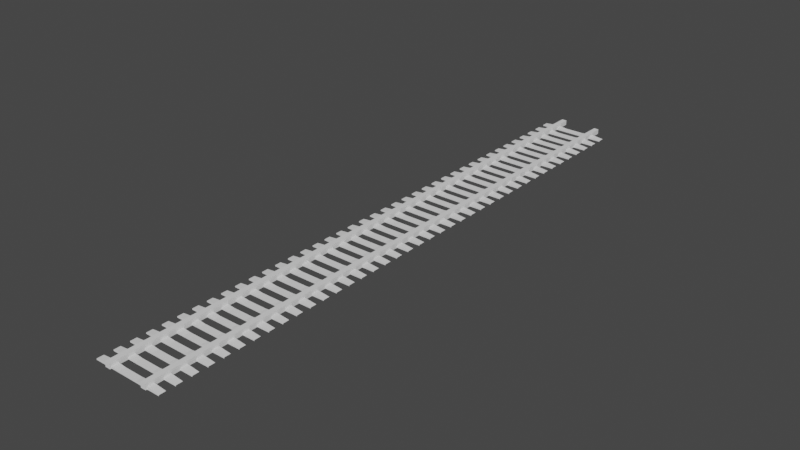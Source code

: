 # Source: Reil.blend  (saved by Blender 2.80.75; exported with 4.5.12 LTS)
import bpy
from mathutils import Matrix  # noqa: F401  (used for matrix-valued properties, if any)

bpy.ops.wm.read_factory_settings(use_empty=True)
scene = bpy.context.scene
scene.name = 'Scene'

# ---- world
world_world = bpy.data.worlds.new('World'); scene.world = world_world
world_world.use_nodes = True; world_world.node_tree.nodes.clear()
_N = world_world.node_tree.nodes; _L = world_world.node_tree.links
n0 = _N.new('ShaderNodeOutputWorld'); n0.name = 'World Output'; n0.location = (300, 300)
n1 = _N.new('ShaderNodeBackground'); n1.name = 'Background'; n1.location = (10, 300)
n1.inputs[0].default_value = (0.05088, 0.05088, 0.05088, 1.0)
_L.new(n1.outputs[0], n0.inputs[0])
n0.is_active_output = True
world_world.color = (0.05088, 0.05088, 0.05088)
world_world.use_sun_shadow = False
world_world.sun_shadow_jitter_overblur = 0.0

# ---- meshes
me_cube_001 = bpy.data.meshes.new('Cube.001')
me_cube_001.from_pydata([(6.825, -9.3, -0.517), (6.825, -9.3, 1.483), (6.825, 228.7, -0.517), (6.825, 228.7, 1.483), (8.825, -9.3, -0.517), (8.825, -9.3, 1.483), (8.825, 228.7, -0.517), (8.825, 228.7, 1.483)], [], [(0, 1, 3, 2), (2, 3, 7, 6), (6, 7, 5, 4), (4, 5, 1, 0), (2, 6, 4, 0), (7, 3, 1, 5)])
_uv = me_cube_001.uv_layers.new(name='UVMap')
_uv.uv.foreach_set('vector', [0.375, 0.0, 0.625, 0.0, 0.625, 0.25, 0.375, 0.25, 0.375, 0.25, 0.625, 0.25, 0.625, 0.5, 0.375, 0.5, 0.375, 0.5, 0.625, 0.5, 0.625, 0.75, 0.375, 0.75, 0.375, 0.75, 0.625, 0.75, 0.625, 1.0, 0.375, 1.0, 0.125, 0.5, 0.375, 0.5, 0.375, 0.75, 0.125, 0.75, 0.625, 0.5, 0.875, 0.5, 0.875, 0.75, 0.625, 0.75])
me_cube_001.use_remesh_preserve_volume = False
me_cube_001.use_remesh_preserve_attributes = False
me_cube_001.use_mirror_vertex_groups = False
me_cube_001.update()
me_cube_003 = bpy.data.meshes.new('Cube.003')
me_cube_003.from_pydata([(3.484, -0.02162, -0.7418), (3.492, -0.01838, -0.6384), (1.729, 1.478, -0.5274), (3.492, 0.6191, -0.6384), (1.729, 1.478, -0.7418), (0.9525, 0.6159, -0.6125), (0.9486, -0.02162, -0.7418), (0.9525, -0.02162, -0.6125), (1.729, 0.6159, -0.5274), (1.729, -0.02162, -0.7418), (1.729, 2.116, -0.5274), (1.729, -0.02162, -0.5274), (2.261, 0.6191, -0.5061), (2.254, -0.02162, -0.7418), (0.9525, 1.478, -0.6125), (2.261, -0.01838, -0.5061), (0.9486, 1.478, -0.7418), (-3.484, -0.02162, -0.7418), (-3.492, -0.01838, -0.6384), (0.9525, 2.116, -0.6125), (-3.492, 0.6191, -0.6384), (3.492, 2.119, -0.6384), (-0.9525, 0.6159, -0.6125), (-0.9486, -0.02162, -0.7418), (-0.9525, -0.02162, -0.6125), (-1.729, 0.6159, -0.5274), (-1.729, -0.02162, -0.7418), (3.492, 1.482, -0.6384), (-1.729, -0.02162, -0.5274), (-2.261, 0.6191, -0.5061), (-2.254, -0.02162, -0.7418), (3.484, 1.478, -0.7418), (-2.261, -0.01838, -0.5061), (2.261, 2.119, -0.5061), (2.254, 1.478, -0.7418), (2.261, 1.482, -0.5061), (-3.484, 1.478, -0.7418), (-3.492, 1.482, -0.6384), (-3.492, 2.119, -0.6384), (-0.9525, 2.116, -0.6125), (-0.9486, 1.478, -0.7418), (-0.9525, 1.478, -0.6125), (-1.729, 2.116, -0.5274), (-1.729, 1.478, -0.7418), (-1.729, 1.478, -0.5274), (-2.261, 2.119, -0.5061), (-2.254, 1.478, -0.7418), (-2.261, 1.482, -0.5061), (3.484, -3.022, -0.7418), (3.492, -3.018, -0.6384), (1.729, -1.522, -0.5274), (3.492, -2.381, -0.6384), (1.729, -1.522, -0.7418), (0.9525, -2.384, -0.6125), (0.9486, -3.022, -0.7418), (0.9525, -3.022, -0.6125), (1.729, -2.384, -0.5274), (1.729, -3.022, -0.7418), (1.729, -0.8841, -0.5274), (1.729, -3.022, -0.5274), (2.261, -2.381, -0.5061), (2.254, -3.022, -0.7418), (0.9525, -1.522, -0.6125), (2.261, -3.018, -0.5061), (0.9486, -1.522, -0.7418), (-3.484, -3.022, -0.7418), (-3.492, -3.018, -0.6384), (0.9525, -0.8841, -0.6125), (-3.492, -2.381, -0.6384), (3.492, -0.8809, -0.6384), (-0.9525, -2.384, -0.6125), (-0.9486, -3.022, -0.7418), (-0.9525, -3.022, -0.6125), (-1.729, -2.384, -0.5274), (-1.729, -3.022, -0.7418), (3.492, -1.518, -0.6384), (-1.729, -3.022, -0.5274), (-2.261, -2.381, -0.5061), (-2.254, -3.022, -0.7418), (3.484, -1.522, -0.7418), (-2.261, -3.018, -0.5061), (2.261, -0.8809, -0.5061), (2.254, -1.522, -0.7418), (2.261, -1.518, -0.5061), (-3.484, -1.522, -0.7418), (-3.492, -1.518, -0.6384), (-3.492, -0.8809, -0.6384), (-0.9525, -0.8841, -0.6125), (-0.9486, -1.522, -0.7418), (-0.9525, -1.522, -0.6125), (-1.729, -0.8841, -0.5274), (-1.729, -1.522, -0.7418), (-1.729, -1.522, -0.5274), (-2.261, -0.8809, -0.5061), (-2.254, -1.522, -0.7418), (-2.261, -1.518, -0.5061), (3.484, 2.978, -0.7418), (3.492, 2.982, -0.6384), (1.729, 4.478, -0.5274), (3.492, 3.619, -0.6384), (1.729, 4.478, -0.7418), (0.9525, 3.616, -0.6125), (0.9486, 2.978, -0.7418), (0.9525, 2.978, -0.6125), (1.729, 3.616, -0.5274), (1.729, 2.978, -0.7418), (1.729, 5.116, -0.5274), (1.729, 2.978, -0.5274), (2.261, 3.619, -0.5061), (2.254, 2.978, -0.7418), (0.9525, 4.478, -0.6125), (2.261, 2.982, -0.5061), (0.9486, 4.478, -0.7418), (-3.484, 2.978, -0.7418), (-3.492, 2.982, -0.6384), (0.9525, 5.116, -0.6125), (-3.492, 3.619, -0.6384), (3.492, 5.119, -0.6384), (-0.9525, 3.616, -0.6125), (-0.9486, 2.978, -0.7418), (-0.9525, 2.978, -0.6125), (-1.729, 3.616, -0.5274), (-1.729, 2.978, -0.7418), (3.492, 4.482, -0.6384), (-1.729, 2.978, -0.5274), (-2.261, 3.619, -0.5061), (-2.254, 2.978, -0.7418), (3.484, 4.478, -0.7418), (-2.261, 2.982, -0.5061), (2.261, 5.119, -0.5061), (2.254, 4.478, -0.7418), (2.261, 4.482, -0.5061), (-3.484, 4.478, -0.7418), (-3.492, 4.482, -0.6384), (-3.492, 5.119, -0.6384), (-0.9525, 5.116, -0.6125), (-0.9486, 4.478, -0.7418), (-0.9525, 4.478, -0.6125), (-1.729, 5.116, -0.5274), (-1.729, 4.478, -0.7418), (-1.729, 4.478, -0.5274), (-2.261, 5.119, -0.5061), (-2.254, 4.478, -0.7418), (-2.261, 4.482, -0.5061), (3.484, 5.978, -0.7418), (3.492, 5.982, -0.6384), (1.729, 7.478, -0.5274), (3.492, 6.619, -0.6384), (1.729, 7.478, -0.7418), (0.9525, 6.616, -0.6125), (0.9486, 5.978, -0.7418), (0.9525, 5.978, -0.6125), (1.729, 6.616, -0.5274), (1.729, 5.978, -0.7418), (1.729, 8.116, -0.5274), (1.729, 5.978, -0.5274), (2.261, 6.619, -0.5061), (2.254, 5.978, -0.7418), (0.9525, 7.478, -0.6125), (2.261, 5.982, -0.5061), (0.9486, 7.478, -0.7418), (-3.484, 5.978, -0.7418), (-3.492, 5.982, -0.6384), (0.9525, 8.116, -0.6125), (-3.492, 6.619, -0.6384), (3.492, 8.119, -0.6384), (-0.9525, 6.616, -0.6125), (-0.9486, 5.978, -0.7418), (-0.9525, 5.978, -0.6125), (-1.729, 6.616, -0.5274), (-1.729, 5.978, -0.7418), (3.492, 7.482, -0.6384), (-1.729, 5.978, -0.5274), (-2.261, 6.619, -0.5061), (-2.254, 5.978, -0.7418), (3.484, 7.478, -0.7418), (-2.261, 5.982, -0.5061), (2.261, 8.119, -0.5061), (2.254, 7.478, -0.7418), (2.261, 7.482, -0.5061), (-3.484, 7.478, -0.7418), (-3.492, 7.482, -0.6384), (-3.492, 8.119, -0.6384), (-0.9525, 8.116, -0.6125), (-0.9486, 7.478, -0.7418), (-0.9525, 7.478, -0.6125), (-1.729, 8.116, -0.5274), (-1.729, 7.478, -0.7418), (-1.729, 7.478, -0.5274), (-2.261, 8.119, -0.5061), (-2.254, 7.478, -0.7418), (-2.261, 7.482, -0.5061), (3.484, 8.978, -0.7418), (3.492, 8.982, -0.6384), (1.729, 10.48, -0.5274), (3.492, 9.619, -0.6384), (1.729, 10.48, -0.7418), (0.9525, 9.616, -0.6125), (0.9486, 8.978, -0.7418), (0.9525, 8.978, -0.6125), (1.729, 9.616, -0.5274), (1.729, 8.978, -0.7418), (1.729, 11.12, -0.5274), (1.729, 8.978, -0.5274), (2.261, 9.619, -0.5061), (2.254, 8.978, -0.7418), (0.9525, 10.48, -0.6125), (2.261, 8.982, -0.5061), (0.9486, 10.48, -0.7418), (-3.484, 8.978, -0.7418), (-3.492, 8.982, -0.6384), (0.9525, 11.12, -0.6125), (-3.492, 9.619, -0.6384), (3.492, 11.12, -0.6384), (-0.9525, 9.616, -0.6125), (-0.9486, 8.978, -0.7418), (-0.9525, 8.978, -0.6125), (-1.729, 9.616, -0.5274), (-1.729, 8.978, -0.7418), (3.492, 10.48, -0.6384), (-1.729, 8.978, -0.5274), (-2.261, 9.619, -0.5061), (-2.254, 8.978, -0.7418), (3.484, 10.48, -0.7418), (-2.261, 8.982, -0.5061), (2.261, 11.12, -0.5061), (2.254, 10.48, -0.7418), (2.261, 10.48, -0.5061), (-3.484, 10.48, -0.7418), (-3.492, 10.48, -0.6384), (-3.492, 11.12, -0.6384), (-0.9525, 11.12, -0.6125), (-0.9486, 10.48, -0.7418), (-0.9525, 10.48, -0.6125), (-1.729, 11.12, -0.5274), (-1.729, 10.48, -0.7418), (-1.729, 10.48, -0.5274), (-2.261, 11.12, -0.5061), (-2.254, 10.48, -0.7418), (-2.261, 10.48, -0.5061), (3.484, 11.98, -0.7418), (3.492, 11.98, -0.6384), (1.729, 13.48, -0.5274), (3.492, 12.62, -0.6384), (1.729, 13.48, -0.7418), (0.9525, 12.62, -0.6125), (0.9486, 11.98, -0.7418), (0.9525, 11.98, -0.6125), (1.729, 12.62, -0.5274), (1.729, 11.98, -0.7418), (1.729, 14.12, -0.5274), (1.729, 11.98, -0.5274), (2.261, 12.62, -0.5061), (2.254, 11.98, -0.7418), (0.9525, 13.48, -0.6125), (2.261, 11.98, -0.5061), (0.9486, 13.48, -0.7418), (-3.484, 11.98, -0.7418), (-3.492, 11.98, -0.6384), (0.9525, 14.12, -0.6125), (-3.492, 12.62, -0.6384), (3.492, 14.12, -0.6384), (-0.9525, 12.62, -0.6125), (-0.9486, 11.98, -0.7418), (-0.9525, 11.98, -0.6125), (-1.729, 12.62, -0.5274), (-1.729, 11.98, -0.7418), (3.492, 13.48, -0.6384), (-1.729, 11.98, -0.5274), (-2.261, 12.62, -0.5061), (-2.254, 11.98, -0.7418), (3.484, 13.48, -0.7418), (-2.261, 11.98, -0.5061), (2.261, 14.12, -0.5061), (2.254, 13.48, -0.7418), (2.261, 13.48, -0.5061), (-3.484, 13.48, -0.7418), (-3.492, 13.48, -0.6384), (-3.492, 14.12, -0.6384), (-0.9525, 14.12, -0.6125), (-0.9486, 13.48, -0.7418), (-0.9525, 13.48, -0.6125), (-1.729, 14.12, -0.5274), (-1.729, 13.48, -0.7418), (-1.729, 13.48, -0.5274), (-2.261, 14.12, -0.5061), (-2.254, 13.48, -0.7418), (-2.261, 13.48, -0.5061), (3.484, 14.98, -0.7418), (3.492, 14.98, -0.6384), (1.729, 16.48, -0.5274), (3.492, 15.62, -0.6384), (1.729, 16.48, -0.7418), (0.9525, 15.62, -0.6125), (0.9486, 14.98, -0.7418), (0.9525, 14.98, -0.6125), (1.729, 15.62, -0.5274), (1.729, 14.98, -0.7418), (1.729, 17.12, -0.5274), (1.729, 14.98, -0.5274), (2.261, 15.62, -0.5061), (2.254, 14.98, -0.7418), (0.9525, 16.48, -0.6125), (2.261, 14.98, -0.5061), (0.9486, 16.48, -0.7418), (-3.484, 14.98, -0.7418), (-3.492, 14.98, -0.6384), (0.9525, 17.12, -0.6125), (-3.492, 15.62, -0.6384), (3.492, 17.12, -0.6384), (-0.9525, 15.62, -0.6125), (-0.9486, 14.98, -0.7418), (-0.9525, 14.98, -0.6125), (-1.729, 15.62, -0.5274), (-1.729, 14.98, -0.7418), (3.492, 16.48, -0.6384), (-1.729, 14.98, -0.5274), (-2.261, 15.62, -0.5061), (-2.254, 14.98, -0.7418), (3.484, 16.48, -0.7418), (-2.261, 14.98, -0.5061), (2.261, 17.12, -0.5061), (2.254, 16.48, -0.7418), (2.261, 16.48, -0.5061), (-3.484, 16.48, -0.7418), (-3.492, 16.48, -0.6384), (-3.492, 17.12, -0.6384), (-0.9525, 17.12, -0.6125), (-0.9486, 16.48, -0.7418), (-0.9525, 16.48, -0.6125), (-1.729, 17.12, -0.5274), (-1.729, 16.48, -0.7418), (-1.729, 16.48, -0.5274), (-2.261, 17.12, -0.5061), (-2.254, 16.48, -0.7418), (-2.261, 16.48, -0.5061), (3.484, 17.98, -0.7418), (3.492, 17.98, -0.6384), (1.729, 19.48, -0.5274), (3.492, 18.62, -0.6384), (1.729, 19.48, -0.7418), (0.9525, 18.62, -0.6125), (0.9486, 17.98, -0.7418), (0.9525, 17.98, -0.6125), (1.729, 18.62, -0.5274), (1.729, 17.98, -0.7418), (1.729, 20.12, -0.5274), (1.729, 17.98, -0.5274), (2.261, 18.62, -0.5061), (2.254, 17.98, -0.7418), (0.9525, 19.48, -0.6125), (2.261, 17.98, -0.5061), (0.9486, 19.48, -0.7418), (-3.484, 17.98, -0.7418), (-3.492, 17.98, -0.6384), (0.9525, 20.12, -0.6125), (-3.492, 18.62, -0.6384), (3.492, 20.12, -0.6384), (-0.9525, 18.62, -0.6125), (-0.9486, 17.98, -0.7418), (-0.9525, 17.98, -0.6125), (-1.729, 18.62, -0.5274), (-1.729, 17.98, -0.7418), (3.492, 19.48, -0.6384), (-1.729, 17.98, -0.5274), (-2.261, 18.62, -0.5061), (-2.254, 17.98, -0.7418), (3.484, 19.48, -0.7418), (-2.261, 17.98, -0.5061), (2.261, 20.12, -0.5061), (2.254, 19.48, -0.7418), (2.261, 19.48, -0.5061), (-3.484, 19.48, -0.7418), (-3.492, 19.48, -0.6384), (-3.492, 20.12, -0.6384), (-0.9525, 20.12, -0.6125), (-0.9486, 19.48, -0.7418), (-0.9525, 19.48, -0.6125), (-1.729, 20.12, -0.5274), (-1.729, 19.48, -0.7418), (-1.729, 19.48, -0.5274), (-2.261, 20.12, -0.5061), (-2.254, 19.48, -0.7418), (-2.261, 19.48, -0.5061), (3.484, 20.98, -0.7418), (3.492, 20.98, -0.6384), (1.729, 22.48, -0.5274), (3.492, 21.62, -0.6384), (1.729, 22.48, -0.7418), (0.9525, 21.62, -0.6125), (0.9486, 20.98, -0.7418), (0.9525, 20.98, -0.6125), (1.729, 21.62, -0.5274), (1.729, 20.98, -0.7418), (1.729, 23.12, -0.5274), (1.729, 20.98, -0.5274), (2.261, 21.62, -0.5061), (2.254, 20.98, -0.7418), (0.9525, 22.48, -0.6125), (2.261, 20.98, -0.5061), (0.9486, 22.48, -0.7418), (-3.484, 20.98, -0.7418), (-3.492, 20.98, -0.6384), (0.9525, 23.12, -0.6125), (-3.492, 21.62, -0.6384), (3.492, 23.12, -0.6384), (-0.9525, 21.62, -0.6125), (-0.9486, 20.98, -0.7418), (-0.9525, 20.98, -0.6125), (-1.729, 21.62, -0.5274), (-1.729, 20.98, -0.7418), (3.492, 22.48, -0.6384), (-1.729, 20.98, -0.5274), (-2.261, 21.62, -0.5061), (-2.254, 20.98, -0.7418), (3.484, 22.48, -0.7418), (-2.261, 20.98, -0.5061), (2.261, 23.12, -0.5061), (2.254, 22.48, -0.7418), (2.261, 22.48, -0.5061), (-3.484, 22.48, -0.7418), (-3.492, 22.48, -0.6384), (-3.492, 23.12, -0.6384), (-0.9525, 23.12, -0.6125), (-0.9486, 22.48, -0.7418), (-0.9525, 22.48, -0.6125), (-1.729, 23.12, -0.5274), (-1.729, 22.48, -0.7418), (-1.729, 22.48, -0.5274), (-2.261, 23.12, -0.5061), (-2.254, 22.48, -0.7418), (-2.261, 22.48, -0.5061), (3.484, 23.98, -0.7418), (3.492, 23.98, -0.6384), (1.729, 25.48, -0.5274), (3.492, 24.62, -0.6384), (1.729, 25.48, -0.7418), (0.9525, 24.62, -0.6125), (0.9486, 23.98, -0.7418), (0.9525, 23.98, -0.6125), (1.729, 24.62, -0.5274), (1.729, 23.98, -0.7418), (1.729, 26.12, -0.5274), (1.729, 23.98, -0.5274), (2.261, 24.62, -0.5061), (2.254, 23.98, -0.7418), (0.9525, 25.48, -0.6125), (2.261, 23.98, -0.5061), (0.9486, 25.48, -0.7418), (-3.484, 23.98, -0.7418), (-3.492, 23.98, -0.6384), (0.9525, 26.12, -0.6125), (-3.492, 24.62, -0.6384), (3.492, 26.12, -0.6384), (-0.9525, 24.62, -0.6125), (-0.9486, 23.98, -0.7418), (-0.9525, 23.98, -0.6125), (-1.729, 24.62, -0.5274), (-1.729, 23.98, -0.7418), (3.492, 25.48, -0.6384), (-1.729, 23.98, -0.5274), (-2.261, 24.62, -0.5061), (-2.254, 23.98, -0.7418), (3.484, 25.48, -0.7418), (-2.261, 23.98, -0.5061), (2.261, 26.12, -0.5061), (2.254, 25.48, -0.7418), (2.261, 25.48, -0.5061), (-3.484, 25.48, -0.7418), (-3.492, 25.48, -0.6384), (-3.492, 26.12, -0.6384), (-0.9525, 26.12, -0.6125), (-0.9486, 25.48, -0.7418), (-0.9525, 25.48, -0.6125), (-1.729, 26.12, -0.5274), (-1.729, 25.48, -0.7418), (-1.729, 25.48, -0.5274), (-2.261, 26.12, -0.5061), (-2.254, 25.48, -0.7418), (-2.261, 25.48, -0.5061), (3.484, 26.98, -0.7418), (3.492, 26.98, -0.6384), (1.729, 28.48, -0.5274), (3.492, 27.62, -0.6384), (1.729, 28.48, -0.7418), (0.9525, 27.62, -0.6125), (0.9486, 26.98, -0.7418), (0.9525, 26.98, -0.6125), (1.729, 27.62, -0.5274), (1.729, 26.98, -0.7418), (1.729, 29.12, -0.5274), (1.729, 26.98, -0.5274), (2.261, 27.62, -0.5061), (2.254, 26.98, -0.7418), (0.9525, 28.48, -0.6125), (2.261, 26.98, -0.5061), (0.9486, 28.48, -0.7418), (-3.484, 26.98, -0.7418), (-3.492, 26.98, -0.6384), (0.9525, 29.12, -0.6125), (-3.492, 27.62, -0.6384), (3.492, 29.12, -0.6384), (-0.9525, 27.62, -0.6125), (-0.9486, 26.98, -0.7418), (-0.9525, 26.98, -0.6125), (-1.729, 27.62, -0.5274), (-1.729, 26.98, -0.7418), (3.492, 28.48, -0.6384), (-1.729, 26.98, -0.5274), (-2.261, 27.62, -0.5061), (-2.254, 26.98, -0.7418), (3.484, 28.48, -0.7418), (-2.261, 26.98, -0.5061), (2.261, 29.12, -0.5061), (2.254, 28.48, -0.7418), (2.261, 28.48, -0.5061), (-3.484, 28.48, -0.7418), (-3.492, 28.48, -0.6384), (-3.492, 29.12, -0.6384), (-0.9525, 29.12, -0.6125), (-0.9486, 28.48, -0.7418), (-0.9525, 28.48, -0.6125), (-1.729, 29.12, -0.5274), (-1.729, 28.48, -0.7418), (-1.729, 28.48, -0.5274), (-2.261, 29.12, -0.5061), (-2.254, 28.48, -0.7418), (-2.261, 28.48, -0.5061), (3.484, 29.98, -0.7418), (3.492, 29.98, -0.6384), (1.729, 31.48, -0.5274), (3.492, 30.62, -0.6384), (1.729, 31.48, -0.7418), (0.9525, 30.62, -0.6125), (0.9486, 29.98, -0.7418), (0.9525, 29.98, -0.6125), (1.729, 30.62, -0.5274), (1.729, 29.98, -0.7418), (1.729, 32.12, -0.5274), (1.729, 29.98, -0.5274), (2.261, 30.62, -0.5061), (2.254, 29.98, -0.7418), (0.9525, 31.48, -0.6125), (2.261, 29.98, -0.5061), (0.9486, 31.48, -0.7418), (-3.484, 29.98, -0.7418), (-3.492, 29.98, -0.6384), (0.9525, 32.12, -0.6125), (-3.492, 30.62, -0.6384), (3.492, 32.12, -0.6384), (-0.9525, 30.62, -0.6125), (-0.9486, 29.98, -0.7418), (-0.9525, 29.98, -0.6125), (-1.729, 30.62, -0.5274), (-1.729, 29.98, -0.7418), (3.492, 31.48, -0.6384), (-1.729, 29.98, -0.5274), (-2.261, 30.62, -0.5061), (-2.254, 29.98, -0.7418), (3.484, 31.48, -0.7418), (-2.261, 29.98, -0.5061), (2.261, 32.12, -0.5061), (2.254, 31.48, -0.7418), (2.261, 31.48, -0.5061), (-3.484, 31.48, -0.7418), (-3.492, 31.48, -0.6384), (-3.492, 32.12, -0.6384), (-0.9525, 32.12, -0.6125), (-0.9486, 31.48, -0.7418), (-0.9525, 31.48, -0.6125), (-1.729, 32.12, -0.5274), (-1.729, 31.48, -0.7418), (-1.729, 31.48, -0.5274), (-2.261, 32.12, -0.5061), (-2.254, 31.48, -0.7418), (-2.261, 31.48, -0.5061), (3.484, 32.98, -0.7418), (3.492, 32.98, -0.6384), (1.729, 34.48, -0.5274), (3.492, 33.62, -0.6384), (1.729, 34.48, -0.7418), (0.9525, 33.62, -0.6125), (0.9486, 32.98, -0.7418), (0.9525, 32.98, -0.6125), (1.729, 33.62, -0.5274), (1.729, 32.98, -0.7418), (1.729, 35.12, -0.5274), (1.729, 32.98, -0.5274), (2.261, 33.62, -0.5061), (2.254, 32.98, -0.7418), (0.9525, 34.48, -0.6125), (2.261, 32.98, -0.5061), (0.9486, 34.48, -0.7418), (-3.484, 32.98, -0.7418), (-3.492, 32.98, -0.6384), (0.9525, 35.12, -0.6125), (-3.492, 33.62, -0.6384), (3.492, 35.12, -0.6384), (-0.9525, 33.62, -0.6125), (-0.9486, 32.98, -0.7418), (-0.9525, 32.98, -0.6125), (-1.729, 33.62, -0.5274), (-1.729, 32.98, -0.7418), (3.492, 34.48, -0.6384), (-1.729, 32.98, -0.5274), (-2.261, 33.62, -0.5061), (-2.254, 32.98, -0.7418), (3.484, 34.48, -0.7418), (-2.261, 32.98, -0.5061), (2.261, 35.12, -0.5061), (2.254, 34.48, -0.7418), (2.261, 34.48, -0.5061), (-3.484, 34.48, -0.7418), (-3.492, 34.48, -0.6384), (-3.492, 35.12, -0.6384), (-0.9525, 35.12, -0.6125), (-0.9486, 34.48, -0.7418), (-0.9525, 34.48, -0.6125), (-1.729, 35.12, -0.5274), (-1.729, 34.48, -0.7418), (-1.729, 34.48, -0.5274), (-2.261, 35.12, -0.5061), (-2.254, 34.48, -0.7418), (-2.261, 34.48, -0.5061), (3.484, 35.98, -0.7418), (3.492, 35.98, -0.6384), (1.729, 37.48, -0.5274), (3.492, 36.62, -0.6384), (1.729, 37.48, -0.7418), (0.9525, 36.62, -0.6125), (0.9486, 35.98, -0.7418), (0.9525, 35.98, -0.6125), (1.729, 36.62, -0.5274), (1.729, 35.98, -0.7418), (1.729, 38.12, -0.5274), (1.729, 35.98, -0.5274), (2.261, 36.62, -0.5061), (2.254, 35.98, -0.7418), (0.9525, 37.48, -0.6125), (2.261, 35.98, -0.5061), (0.9486, 37.48, -0.7418), (-3.484, 35.98, -0.7418), (-3.492, 35.98, -0.6384), (0.9525, 38.12, -0.6125), (-3.492, 36.62, -0.6384), (3.492, 38.12, -0.6384), (-0.9525, 36.62, -0.6125), (-0.9486, 35.98, -0.7418), (-0.9525, 35.98, -0.6125), (-1.729, 36.62, -0.5274), (-1.729, 35.98, -0.7418), (3.492, 37.48, -0.6384), (-1.729, 35.98, -0.5274), (-2.261, 36.62, -0.5061), (-2.254, 35.98, -0.7418), (3.484, 37.48, -0.7418), (-2.261, 35.98, -0.5061), (2.261, 38.12, -0.5061), (2.254, 37.48, -0.7418), (2.261, 37.48, -0.5061), (-3.484, 37.48, -0.7418), (-3.492, 37.48, -0.6384), (-3.492, 38.12, -0.6384), (-0.9525, 38.12, -0.6125), (-0.9486, 37.48, -0.7418), (-0.9525, 37.48, -0.6125), (-1.729, 38.12, -0.5274), (-1.729, 37.48, -0.7418), (-1.729, 37.48, -0.5274), (-2.261, 38.12, -0.5061), (-2.254, 37.48, -0.7418), (-2.261, 37.48, -0.5061), (3.484, 38.98, -0.7418), (3.492, 38.98, -0.6384), (1.729, 40.48, -0.5274), (3.492, 39.62, -0.6384), (1.729, 40.48, -0.7418), (0.9525, 39.62, -0.6125), (0.9486, 38.98, -0.7418), (0.9525, 38.98, -0.6125), (1.729, 39.62, -0.5274), (1.729, 38.98, -0.7418), (1.729, 41.12, -0.5274), (1.729, 38.98, -0.5274), (2.261, 39.62, -0.5061), (2.254, 38.98, -0.7418), (0.9525, 40.48, -0.6125), (2.261, 38.98, -0.5061), (0.9486, 40.48, -0.7418), (-3.484, 38.98, -0.7418), (-3.492, 38.98, -0.6384), (0.9525, 41.12, -0.6125), (-3.492, 39.62, -0.6384), (3.492, 41.12, -0.6384), (-0.9525, 39.62, -0.6125), (-0.9486, 38.98, -0.7418), (-0.9525, 38.98, -0.6125), (-1.729, 39.62, -0.5274), (-1.729, 38.98, -0.7418), (3.492, 40.48, -0.6384), (-1.729, 38.98, -0.5274), (-2.261, 39.62, -0.5061), (-2.254, 38.98, -0.7418), (3.484, 40.48, -0.7418), (-2.261, 38.98, -0.5061), (2.261, 41.12, -0.5061), (2.254, 40.48, -0.7418), (2.261, 40.48, -0.5061), (-3.484, 40.48, -0.7418), (-3.492, 40.48, -0.6384), (-3.492, 41.12, -0.6384), (-0.9525, 41.12, -0.6125), (-0.9486, 40.48, -0.7418), (-0.9525, 40.48, -0.6125), (-1.729, 41.12, -0.5274), (-1.729, 40.48, -0.7418), (-1.729, 40.48, -0.5274), (-2.261, 41.12, -0.5061), (-2.254, 40.48, -0.7418), (-2.261, 40.48, -0.5061), (3.484, 41.98, -0.7418), (3.492, 41.98, -0.6384), (1.729, 43.48, -0.5274), (3.492, 42.62, -0.6384), (1.729, 43.48, -0.7418), (0.9525, 42.62, -0.6125), (0.9486, 41.98, -0.7418), (0.9525, 41.98, -0.6125), (1.729, 42.62, -0.5274), (1.729, 41.98, -0.7418), (1.729, 44.12, -0.5274), (1.729, 41.98, -0.5274), (2.261, 42.62, -0.5061), (2.254, 41.98, -0.7418), (0.9525, 43.48, -0.6125), (2.261, 41.98, -0.5061), (0.9486, 43.48, -0.7418), (-3.484, 41.98, -0.7418), (-3.492, 41.98, -0.6384), (0.9525, 44.12, -0.6125), (-3.492, 42.62, -0.6384), (3.492, 44.12, -0.6384), (-0.9525, 42.62, -0.6125), (-0.9486, 41.98, -0.7418), (-0.9525, 41.98, -0.6125), (-1.729, 42.62, -0.5274), (-1.729, 41.98, -0.7418), (3.492, 43.48, -0.6384), (-1.729, 41.98, -0.5274), (-2.261, 42.62, -0.5061), (-2.254, 41.98, -0.7418), (3.484, 43.48, -0.7418), (-2.261, 41.98, -0.5061), (2.261, 44.12, -0.5061), (2.254, 43.48, -0.7418), (2.261, 43.48, -0.5061), (-3.484, 43.48, -0.7418), (-3.492, 43.48, -0.6384), (-3.492, 44.12, -0.6384), (-0.9525, 44.12, -0.6125), (-0.9486, 43.48, -0.7418), (-0.9525, 43.48, -0.6125), (-1.729, 44.12, -0.5274), (-1.729, 43.48, -0.7418), (-1.729, 43.48, -0.5274), (-2.261, 44.12, -0.5061), (-2.254, 43.48, -0.7418), (-2.261, 43.48, -0.5061), (3.484, 44.98, -0.7418), (3.492, 44.98, -0.6384), (1.729, 46.48, -0.5274), (3.492, 45.62, -0.6384), (1.729, 46.48, -0.7418), (0.9525, 45.62, -0.6125), (0.9486, 44.98, -0.7418), (0.9525, 44.98, -0.6125), (1.729, 45.62, -0.5274), (1.729, 44.98, -0.7418), (1.729, 47.12, -0.5274), (1.729, 44.98, -0.5274), (2.261, 45.62, -0.5061), (2.254, 44.98, -0.7418), (0.9525, 46.48, -0.6125), (2.261, 44.98, -0.5061), (0.9486, 46.48, -0.7418), (-3.484, 44.98, -0.7418), (-3.492, 44.98, -0.6384), (0.9525, 47.12, -0.6125), (-3.492, 45.62, -0.6384), (3.492, 47.12, -0.6384), (-0.9525, 45.62, -0.6125), (-0.9486, 44.98, -0.7418), (-0.9525, 44.98, -0.6125), (-1.729, 45.62, -0.5274), (-1.729, 44.98, -0.7418), (3.492, 46.48, -0.6384), (-1.729, 44.98, -0.5274), (-2.261, 45.62, -0.5061), (-2.254, 44.98, -0.7418), (3.484, 46.48, -0.7418), (-2.261, 44.98, -0.5061), (2.261, 47.12, -0.5061), (2.254, 46.48, -0.7418), (2.261, 46.48, -0.5061), (-3.484, 46.48, -0.7418), (-3.492, 46.48, -0.6384), (-3.492, 47.12, -0.6384), (-0.9525, 47.12, -0.6125), (-0.9486, 46.48, -0.7418), (-0.9525, 46.48, -0.6125), (-1.729, 47.12, -0.5274), (-1.729, 46.48, -0.7418), (-1.729, 46.48, -0.5274), (-2.261, 47.12, -0.5061), (-2.254, 46.48, -0.7418), (-2.261, 46.48, -0.5061), (3.484, 47.98, -0.7418), (3.492, 47.98, -0.6384), (1.729, 49.48, -0.5274), (3.492, 48.62, -0.6384), (1.729, 49.48, -0.7418), (0.9525, 48.62, -0.6125), (0.9486, 47.98, -0.7418), (0.9525, 47.98, -0.6125), (1.729, 48.62, -0.5274), (1.729, 47.98, -0.7418), (1.729, 50.12, -0.5274), (1.729, 47.98, -0.5274), (2.261, 48.62, -0.5061), (2.254, 47.98, -0.7418), (0.9525, 49.48, -0.6125), (2.261, 47.98, -0.5061), (0.9486, 49.48, -0.7418), (-3.484, 47.98, -0.7418), (-3.492, 47.98, -0.6384), (0.9525, 50.12, -0.6125), (-3.492, 48.62, -0.6384), (3.492, 50.12, -0.6384), (-0.9525, 48.62, -0.6125), (-0.9486, 47.98, -0.7418), (-0.9525, 47.98, -0.6125), (-1.729, 48.62, -0.5274), (-1.729, 47.98, -0.7418), (3.492, 49.48, -0.6384), (-1.729, 47.98, -0.5274), (-2.261, 48.62, -0.5061), (-2.254, 47.98, -0.7418), (3.484, 49.48, -0.7418), (-2.261, 47.98, -0.5061), (2.261, 50.12, -0.5061), (2.254, 49.48, -0.7418), (2.261, 49.48, -0.5061), (-3.484, 49.48, -0.7418), (-3.492, 49.48, -0.6384), (-3.492, 50.12, -0.6384), (-0.9525, 50.12, -0.6125), (-0.9486, 49.48, -0.7418), (-0.9525, 49.48, -0.6125), (-1.729, 50.12, -0.5274), (-1.729, 49.48, -0.7418), (-1.729, 49.48, -0.5274), (-2.261, 50.12, -0.5061), (-2.254, 49.48, -0.7418), (-2.261, 49.48, -0.5061), (3.484, 50.98, -0.7418), (3.492, 50.98, -0.6384), (1.729, 52.48, -0.5274), (3.492, 51.62, -0.6384), (1.729, 52.48, -0.7418), (0.9525, 51.62, -0.6125), (0.9486, 50.98, -0.7418), (0.9525, 50.98, -0.6125), (1.729, 51.62, -0.5274), (1.729, 50.98, -0.7418), (1.729, 53.12, -0.5274), (1.729, 50.98, -0.5274), (2.261, 51.62, -0.5061), (2.254, 50.98, -0.7418), (0.9525, 52.48, -0.6125), (2.261, 50.98, -0.5061), (0.9486, 52.48, -0.7418), (-3.484, 50.98, -0.7418), (-3.492, 50.98, -0.6384), (0.9525, 53.12, -0.6125), (-3.492, 51.62, -0.6384), (3.492, 53.12, -0.6384), (-0.9525, 51.62, -0.6125), (-0.9486, 50.98, -0.7418), (-0.9525, 50.98, -0.6125), (-1.729, 51.62, -0.5274), (-1.729, 50.98, -0.7418), (3.492, 52.48, -0.6384), (-1.729, 50.98, -0.5274), (-2.261, 51.62, -0.5061), (-2.254, 50.98, -0.7418), (3.484, 52.48, -0.7418), (-2.261, 50.98, -0.5061), (2.261, 53.12, -0.5061), (2.254, 52.48, -0.7418), (2.261, 52.48, -0.5061), (-3.484, 52.48, -0.7418), (-3.492, 52.48, -0.6384), (-3.492, 53.12, -0.6384), (-0.9525, 53.12, -0.6125), (-0.9486, 52.48, -0.7418), (-0.9525, 52.48, -0.6125), (-1.729, 53.12, -0.5274), (-1.729, 52.48, -0.7418), (-1.729, 52.48, -0.5274), (-2.261, 53.12, -0.5061), (-2.254, 52.48, -0.7418), (-2.261, 52.48, -0.5061), (3.484, 53.98, -0.7418), (3.492, 53.98, -0.6384), (1.729, 55.48, -0.5274), (3.492, 54.62, -0.6384), (1.729, 55.48, -0.7418), (0.9525, 54.62, -0.6125), (0.9486, 53.98, -0.7418), (0.9525, 53.98, -0.6125), (1.729, 54.62, -0.5274), (1.729, 53.98, -0.7418), (1.729, 56.12, -0.5274), (1.729, 53.98, -0.5274), (2.261, 54.62, -0.5061), (2.254, 53.98, -0.7418), (0.9525, 55.48, -0.6125), (2.261, 53.98, -0.5061), (0.9486, 55.48, -0.7418), (-3.484, 53.98, -0.7418), (-3.492, 53.98, -0.6384), (0.9525, 56.12, -0.6125), (-3.492, 54.62, -0.6384), (3.492, 56.12, -0.6384), (-0.9525, 54.62, -0.6125), (-0.9486, 53.98, -0.7418), (-0.9525, 53.98, -0.6125), (-1.729, 54.62, -0.5274), (-1.729, 53.98, -0.7418), (3.492, 55.48, -0.6384), (-1.729, 53.98, -0.5274), (-2.261, 54.62, -0.5061), (-2.254, 53.98, -0.7418), (3.484, 55.48, -0.7418), (-2.261, 53.98, -0.5061), (2.261, 56.12, -0.5061), (2.254, 55.48, -0.7418), (2.261, 55.48, -0.5061), (-3.484, 55.48, -0.7418), (-3.492, 55.48, -0.6384), (-3.492, 56.12, -0.6384), (-0.9525, 56.12, -0.6125), (-0.9486, 55.48, -0.7418), (-0.9525, 55.48, -0.6125), (-1.729, 56.12, -0.5274), (-1.729, 55.48, -0.7418), (-1.729, 55.48, -0.5274), (-2.261, 56.12, -0.5061), (-2.254, 55.48, -0.7418), (-2.261, 55.48, -0.5061)], [], [(38, 37, 47, 45), (36, 46, 47, 37), (45, 47, 44, 42), (8, 5, 7, 11), (9, 11, 7, 6), (24, 7, 5, 22), (13, 15, 11, 9), (12, 8, 11, 15), (40, 16, 14, 41), (46, 43, 44, 47), (3, 12, 15, 1), (0, 1, 15, 13), (42, 44, 41, 39), (43, 40, 41, 44), (21, 33, 35, 27), (31, 27, 35, 34), (33, 10, 2, 35), (25, 28, 24, 22), (26, 23, 24, 28), (23, 6, 7, 24), (30, 26, 28, 32), (29, 32, 28, 25), (41, 14, 19, 39), (34, 35, 2, 4), (20, 18, 32, 29), (17, 30, 32, 18), (10, 19, 14, 2), (4, 2, 14, 16), (86, 85, 95, 93), (84, 94, 95, 85), (93, 95, 92, 90), (56, 53, 55, 59), (57, 59, 55, 54), (72, 55, 53, 70), (61, 63, 59, 57), (60, 56, 59, 63), (88, 64, 62, 89), (94, 91, 92, 95), (51, 60, 63, 49), (48, 49, 63, 61), (90, 92, 89, 87), (91, 88, 89, 92), (69, 81, 83, 75), (79, 75, 83, 82), (81, 58, 50, 83), (73, 76, 72, 70), (74, 71, 72, 76), (71, 54, 55, 72), (78, 74, 76, 80), (77, 80, 76, 73), (89, 62, 67, 87), (82, 83, 50, 52), (68, 66, 80, 77), (65, 78, 80, 66), (58, 67, 62, 50), (52, 50, 62, 64), (134, 133, 143, 141), (132, 142, 143, 133), (141, 143, 140, 138), (104, 101, 103, 107), (105, 107, 103, 102), (120, 103, 101, 118), (109, 111, 107, 105), (108, 104, 107, 111), (136, 112, 110, 137), (142, 139, 140, 143), (99, 108, 111, 97), (96, 97, 111, 109), (138, 140, 137, 135), (139, 136, 137, 140), (117, 129, 131, 123), (127, 123, 131, 130), (129, 106, 98, 131), (121, 124, 120, 118), (122, 119, 120, 124), (119, 102, 103, 120), (126, 122, 124, 128), (125, 128, 124, 121), (137, 110, 115, 135), (130, 131, 98, 100), (116, 114, 128, 125), (113, 126, 128, 114), (106, 115, 110, 98), (100, 98, 110, 112), (182, 181, 191, 189), (180, 190, 191, 181), (189, 191, 188, 186), (152, 149, 151, 155), (153, 155, 151, 150), (168, 151, 149, 166), (157, 159, 155, 153), (156, 152, 155, 159), (184, 160, 158, 185), (190, 187, 188, 191), (147, 156, 159, 145), (144, 145, 159, 157), (186, 188, 185, 183), (187, 184, 185, 188), (165, 177, 179, 171), (175, 171, 179, 178), (177, 154, 146, 179), (169, 172, 168, 166), (170, 167, 168, 172), (167, 150, 151, 168), (174, 170, 172, 176), (173, 176, 172, 169), (185, 158, 163, 183), (178, 179, 146, 148), (164, 162, 176, 173), (161, 174, 176, 162), (154, 163, 158, 146), (148, 146, 158, 160), (230, 229, 239, 237), (228, 238, 239, 229), (237, 239, 236, 234), (200, 197, 199, 203), (201, 203, 199, 198), (216, 199, 197, 214), (205, 207, 203, 201), (204, 200, 203, 207), (232, 208, 206, 233), (238, 235, 236, 239), (195, 204, 207, 193), (192, 193, 207, 205), (234, 236, 233, 231), (235, 232, 233, 236), (213, 225, 227, 219), (223, 219, 227, 226), (225, 202, 194, 227), (217, 220, 216, 214), (218, 215, 216, 220), (215, 198, 199, 216), (222, 218, 220, 224), (221, 224, 220, 217), (233, 206, 211, 231), (226, 227, 194, 196), (212, 210, 224, 221), (209, 222, 224, 210), (202, 211, 206, 194), (196, 194, 206, 208), (278, 277, 287, 285), (276, 286, 287, 277), (285, 287, 284, 282), (248, 245, 247, 251), (249, 251, 247, 246), (264, 247, 245, 262), (253, 255, 251, 249), (252, 248, 251, 255), (280, 256, 254, 281), (286, 283, 284, 287), (243, 252, 255, 241), (240, 241, 255, 253), (282, 284, 281, 279), (283, 280, 281, 284), (261, 273, 275, 267), (271, 267, 275, 274), (273, 250, 242, 275), (265, 268, 264, 262), (266, 263, 264, 268), (263, 246, 247, 264), (270, 266, 268, 272), (269, 272, 268, 265), (281, 254, 259, 279), (274, 275, 242, 244), (260, 258, 272, 269), (257, 270, 272, 258), (250, 259, 254, 242), (244, 242, 254, 256), (326, 325, 335, 333), (324, 334, 335, 325), (333, 335, 332, 330), (296, 293, 295, 299), (297, 299, 295, 294), (312, 295, 293, 310), (301, 303, 299, 297), (300, 296, 299, 303), (328, 304, 302, 329), (334, 331, 332, 335), (291, 300, 303, 289), (288, 289, 303, 301), (330, 332, 329, 327), (331, 328, 329, 332), (309, 321, 323, 315), (319, 315, 323, 322), (321, 298, 290, 323), (313, 316, 312, 310), (314, 311, 312, 316), (311, 294, 295, 312), (318, 314, 316, 320), (317, 320, 316, 313), (329, 302, 307, 327), (322, 323, 290, 292), (308, 306, 320, 317), (305, 318, 320, 306), (298, 307, 302, 290), (292, 290, 302, 304), (374, 373, 383, 381), (372, 382, 383, 373), (381, 383, 380, 378), (344, 341, 343, 347), (345, 347, 343, 342), (360, 343, 341, 358), (349, 351, 347, 345), (348, 344, 347, 351), (376, 352, 350, 377), (382, 379, 380, 383), (339, 348, 351, 337), (336, 337, 351, 349), (378, 380, 377, 375), (379, 376, 377, 380), (357, 369, 371, 363), (367, 363, 371, 370), (369, 346, 338, 371), (361, 364, 360, 358), (362, 359, 360, 364), (359, 342, 343, 360), (366, 362, 364, 368), (365, 368, 364, 361), (377, 350, 355, 375), (370, 371, 338, 340), (356, 354, 368, 365), (353, 366, 368, 354), (346, 355, 350, 338), (340, 338, 350, 352), (422, 421, 431, 429), (420, 430, 431, 421), (429, 431, 428, 426), (392, 389, 391, 395), (393, 395, 391, 390), (408, 391, 389, 406), (397, 399, 395, 393), (396, 392, 395, 399), (424, 400, 398, 425), (430, 427, 428, 431), (387, 396, 399, 385), (384, 385, 399, 397), (426, 428, 425, 423), (427, 424, 425, 428), (405, 417, 419, 411), (415, 411, 419, 418), (417, 394, 386, 419), (409, 412, 408, 406), (410, 407, 408, 412), (407, 390, 391, 408), (414, 410, 412, 416), (413, 416, 412, 409), (425, 398, 403, 423), (418, 419, 386, 388), (404, 402, 416, 413), (401, 414, 416, 402), (394, 403, 398, 386), (388, 386, 398, 400), (470, 469, 479, 477), (468, 478, 479, 469), (477, 479, 476, 474), (440, 437, 439, 443), (441, 443, 439, 438), (456, 439, 437, 454), (445, 447, 443, 441), (444, 440, 443, 447), (472, 448, 446, 473), (478, 475, 476, 479), (435, 444, 447, 433), (432, 433, 447, 445), (474, 476, 473, 471), (475, 472, 473, 476), (453, 465, 467, 459), (463, 459, 467, 466), (465, 442, 434, 467), (457, 460, 456, 454), (458, 455, 456, 460), (455, 438, 439, 456), (462, 458, 460, 464), (461, 464, 460, 457), (473, 446, 451, 471), (466, 467, 434, 436), (452, 450, 464, 461), (449, 462, 464, 450), (442, 451, 446, 434), (436, 434, 446, 448), (518, 517, 527, 525), (516, 526, 527, 517), (525, 527, 524, 522), (488, 485, 487, 491), (489, 491, 487, 486), (504, 487, 485, 502), (493, 495, 491, 489), (492, 488, 491, 495), (520, 496, 494, 521), (526, 523, 524, 527), (483, 492, 495, 481), (480, 481, 495, 493), (522, 524, 521, 519), (523, 520, 521, 524), (501, 513, 515, 507), (511, 507, 515, 514), (513, 490, 482, 515), (505, 508, 504, 502), (506, 503, 504, 508), (503, 486, 487, 504), (510, 506, 508, 512), (509, 512, 508, 505), (521, 494, 499, 519), (514, 515, 482, 484), (500, 498, 512, 509), (497, 510, 512, 498), (490, 499, 494, 482), (484, 482, 494, 496), (566, 565, 575, 573), (564, 574, 575, 565), (573, 575, 572, 570), (536, 533, 535, 539), (537, 539, 535, 534), (552, 535, 533, 550), (541, 543, 539, 537), (540, 536, 539, 543), (568, 544, 542, 569), (574, 571, 572, 575), (531, 540, 543, 529), (528, 529, 543, 541), (570, 572, 569, 567), (571, 568, 569, 572), (549, 561, 563, 555), (559, 555, 563, 562), (561, 538, 530, 563), (553, 556, 552, 550), (554, 551, 552, 556), (551, 534, 535, 552), (558, 554, 556, 560), (557, 560, 556, 553), (569, 542, 547, 567), (562, 563, 530, 532), (548, 546, 560, 557), (545, 558, 560, 546), (538, 547, 542, 530), (532, 530, 542, 544), (614, 613, 623, 621), (612, 622, 623, 613), (621, 623, 620, 618), (584, 581, 583, 587), (585, 587, 583, 582), (600, 583, 581, 598), (589, 591, 587, 585), (588, 584, 587, 591), (616, 592, 590, 617), (622, 619, 620, 623), (579, 588, 591, 577), (576, 577, 591, 589), (618, 620, 617, 615), (619, 616, 617, 620), (597, 609, 611, 603), (607, 603, 611, 610), (609, 586, 578, 611), (601, 604, 600, 598), (602, 599, 600, 604), (599, 582, 583, 600), (606, 602, 604, 608), (605, 608, 604, 601), (617, 590, 595, 615), (610, 611, 578, 580), (596, 594, 608, 605), (593, 606, 608, 594), (586, 595, 590, 578), (580, 578, 590, 592), (662, 661, 671, 669), (660, 670, 671, 661), (669, 671, 668, 666), (632, 629, 631, 635), (633, 635, 631, 630), (648, 631, 629, 646), (637, 639, 635, 633), (636, 632, 635, 639), (664, 640, 638, 665), (670, 667, 668, 671), (627, 636, 639, 625), (624, 625, 639, 637), (666, 668, 665, 663), (667, 664, 665, 668), (645, 657, 659, 651), (655, 651, 659, 658), (657, 634, 626, 659), (649, 652, 648, 646), (650, 647, 648, 652), (647, 630, 631, 648), (654, 650, 652, 656), (653, 656, 652, 649), (665, 638, 643, 663), (658, 659, 626, 628), (644, 642, 656, 653), (641, 654, 656, 642), (634, 643, 638, 626), (628, 626, 638, 640), (710, 709, 719, 717), (708, 718, 719, 709), (717, 719, 716, 714), (680, 677, 679, 683), (681, 683, 679, 678), (696, 679, 677, 694), (685, 687, 683, 681), (684, 680, 683, 687), (712, 688, 686, 713), (718, 715, 716, 719), (675, 684, 687, 673), (672, 673, 687, 685), (714, 716, 713, 711), (715, 712, 713, 716), (693, 705, 707, 699), (703, 699, 707, 706), (705, 682, 674, 707), (697, 700, 696, 694), (698, 695, 696, 700), (695, 678, 679, 696), (702, 698, 700, 704), (701, 704, 700, 697), (713, 686, 691, 711), (706, 707, 674, 676), (692, 690, 704, 701), (689, 702, 704, 690), (682, 691, 686, 674), (676, 674, 686, 688), (758, 757, 767, 765), (756, 766, 767, 757), (765, 767, 764, 762), (728, 725, 727, 731), (729, 731, 727, 726), (744, 727, 725, 742), (733, 735, 731, 729), (732, 728, 731, 735), (760, 736, 734, 761), (766, 763, 764, 767), (723, 732, 735, 721), (720, 721, 735, 733), (762, 764, 761, 759), (763, 760, 761, 764), (741, 753, 755, 747), (751, 747, 755, 754), (753, 730, 722, 755), (745, 748, 744, 742), (746, 743, 744, 748), (743, 726, 727, 744), (750, 746, 748, 752), (749, 752, 748, 745), (761, 734, 739, 759), (754, 755, 722, 724), (740, 738, 752, 749), (737, 750, 752, 738), (730, 739, 734, 722), (724, 722, 734, 736), (806, 805, 815, 813), (804, 814, 815, 805), (813, 815, 812, 810), (776, 773, 775, 779), (777, 779, 775, 774), (792, 775, 773, 790), (781, 783, 779, 777), (780, 776, 779, 783), (808, 784, 782, 809), (814, 811, 812, 815), (771, 780, 783, 769), (768, 769, 783, 781), (810, 812, 809, 807), (811, 808, 809, 812), (789, 801, 803, 795), (799, 795, 803, 802), (801, 778, 770, 803), (793, 796, 792, 790), (794, 791, 792, 796), (791, 774, 775, 792), (798, 794, 796, 800), (797, 800, 796, 793), (809, 782, 787, 807), (802, 803, 770, 772), (788, 786, 800, 797), (785, 798, 800, 786), (778, 787, 782, 770), (772, 770, 782, 784), (854, 853, 863, 861), (852, 862, 863, 853), (861, 863, 860, 858), (824, 821, 823, 827), (825, 827, 823, 822), (840, 823, 821, 838), (829, 831, 827, 825), (828, 824, 827, 831), (856, 832, 830, 857), (862, 859, 860, 863), (819, 828, 831, 817), (816, 817, 831, 829), (858, 860, 857, 855), (859, 856, 857, 860), (837, 849, 851, 843), (847, 843, 851, 850), (849, 826, 818, 851), (841, 844, 840, 838), (842, 839, 840, 844), (839, 822, 823, 840), (846, 842, 844, 848), (845, 848, 844, 841), (857, 830, 835, 855), (850, 851, 818, 820), (836, 834, 848, 845), (833, 846, 848, 834), (826, 835, 830, 818), (820, 818, 830, 832), (902, 901, 911, 909), (900, 910, 911, 901), (909, 911, 908, 906), (872, 869, 871, 875), (873, 875, 871, 870), (888, 871, 869, 886), (877, 879, 875, 873), (876, 872, 875, 879), (904, 880, 878, 905), (910, 907, 908, 911), (867, 876, 879, 865), (864, 865, 879, 877), (906, 908, 905, 903), (907, 904, 905, 908), (885, 897, 899, 891), (895, 891, 899, 898), (897, 874, 866, 899), (889, 892, 888, 886), (890, 887, 888, 892), (887, 870, 871, 888), (894, 890, 892, 896), (893, 896, 892, 889), (905, 878, 883, 903), (898, 899, 866, 868), (884, 882, 896, 893), (881, 894, 896, 882), (874, 883, 878, 866), (868, 866, 878, 880), (950, 949, 959, 957), (948, 958, 959, 949), (957, 959, 956, 954), (920, 917, 919, 923), (921, 923, 919, 918), (936, 919, 917, 934), (925, 927, 923, 921), (924, 920, 923, 927), (952, 928, 926, 953), (958, 955, 956, 959), (915, 924, 927, 913), (912, 913, 927, 925), (954, 956, 953, 951), (955, 952, 953, 956), (933, 945, 947, 939), (943, 939, 947, 946), (945, 922, 914, 947), (937, 940, 936, 934), (938, 935, 936, 940), (935, 918, 919, 936), (942, 938, 940, 944), (941, 944, 940, 937), (953, 926, 931, 951), (946, 947, 914, 916), (932, 930, 944, 941), (929, 942, 944, 930), (922, 931, 926, 914), (916, 914, 926, 928)])
_uv = me_cube_003.uv_layers.new(name='UVMap')
_uv.uv.foreach_set('vector', [0.625, 0.5, 0.625, 0.75, 0.7162, 0.75, 0.7162, 0.5, 0.375, 0.75, 0.375, 0.8412, 0.625, 0.8412, 0.625, 0.75, 0.7162, 0.5, 0.7162, 0.75, 0.755, 0.75, 0.755, 0.5, 0.755, 0.5, 0.8105, 0.5, 0.8105, 0.75, 0.755, 0.75, 0.375, 0.88, 0.625, 0.88, 0.625, 0.9355, 0.375, 0.9319, 0.8105, 0.75, 0.8105, 0.75, 0.8105, 0.5, 0.8105, 0.5, 0.375, 0.8412, 0.625, 0.8412, 0.625, 0.88, 0.375, 0.88, 0.7162, 0.5, 0.755, 0.5, 0.755, 0.75, 0.7162, 0.75, 0.375, 0.9319, 0.375, 0.9319, 0.8105, 0.75, 0.625, 0.9355, 0.375, 0.8412, 0.375, 0.88, 0.625, 0.88, 0.625, 0.8412, 0.625, 0.5, 0.7162, 0.5, 0.7162, 0.75, 0.625, 0.75, 0.375, 0.75, 0.625, 0.75, 0.625, 0.8412, 0.375, 0.8412, 0.755, 0.5, 0.755, 0.75, 0.8105, 0.75, 0.8105, 0.5, 0.375, 0.88, 0.375, 0.9319, 0.625, 0.9355, 0.625, 0.88, 0.625, 0.5, 0.7162, 0.5, 0.7162, 0.75, 0.625, 0.75, 0.375, 0.75, 0.625, 0.75, 0.625, 0.8412, 0.375, 0.8412, 0.7162, 0.5, 0.755, 0.5, 0.755, 0.75, 0.7162, 0.75, 0.755, 0.5, 0.755, 0.75, 0.8105, 0.75, 0.8105, 0.5, 0.375, 0.88, 0.375, 0.9319, 0.625, 0.9355, 0.625, 0.88, 0.375, 0.9319, 0.375, 0.9319, 0.8105, 0.75, 0.625, 0.9355, 0.375, 0.8412, 0.375, 0.88, 0.625, 0.88, 0.625, 0.8412, 0.7162, 0.5, 0.7162, 0.75, 0.755, 0.75, 0.755, 0.5, 0.8105, 0.75, 0.8105, 0.75, 0.8105, 0.5, 0.8105, 0.5, 0.375, 0.8412, 0.625, 0.8412, 0.625, 0.88, 0.375, 0.88, 0.625, 0.5, 0.625, 0.75, 0.7162, 0.75, 0.7162, 0.5, 0.375, 0.75, 0.375, 0.8412, 0.625, 0.8412, 0.625, 0.75, 0.755, 0.5, 0.8105, 0.5, 0.8105, 0.75, 0.755, 0.75, 0.375, 0.88, 0.625, 0.88, 0.625, 0.9355, 0.375, 0.9319, 0.625, 0.5, 0.625, 0.75, 0.7162, 0.75, 0.7162, 0.5, 0.375, 0.75, 0.375, 0.8412, 0.625, 0.8412, 0.625, 0.75, 0.7162, 0.5, 0.7162, 0.75, 0.755, 0.75, 0.755, 0.5, 0.755, 0.5, 0.8105, 0.5, 0.8105, 0.75, 0.755, 0.75, 0.375, 0.88, 0.625, 0.88, 0.625, 0.9355, 0.375, 0.9319, 0.8105, 0.75, 0.8105, 0.75, 0.8105, 0.5, 0.8105, 0.5, 0.375, 0.8412, 0.625, 0.8412, 0.625, 0.88, 0.375, 0.88, 0.7162, 0.5, 0.755, 0.5, 0.755, 0.75, 0.7162, 0.75, 0.375, 0.9319, 0.375, 0.9319, 0.8105, 0.75, 0.625, 0.9355, 0.375, 0.8412, 0.375, 0.88, 0.625, 0.88, 0.625, 0.8412, 0.625, 0.5, 0.7162, 0.5, 0.7162, 0.75, 0.625, 0.75, 0.375, 0.75, 0.625, 0.75, 0.625, 0.8412, 0.375, 0.8412, 0.755, 0.5, 0.755, 0.75, 0.8105, 0.75, 0.8105, 0.5, 0.375, 0.88, 0.375, 0.9319, 0.625, 0.9355, 0.625, 0.88, 0.625, 0.5, 0.7162, 0.5, 0.7162, 0.75, 0.625, 0.75, 0.375, 0.75, 0.625, 0.75, 0.625, 0.8412, 0.375, 0.8412, 0.7162, 0.5, 0.755, 0.5, 0.755, 0.75, 0.7162, 0.75, 0.755, 0.5, 0.755, 0.75, 0.8105, 0.75, 0.8105, 0.5, 0.375, 0.88, 0.375, 0.9319, 0.625, 0.9355, 0.625, 0.88, 0.375, 0.9319, 0.375, 0.9319, 0.8105, 0.75, 0.625, 0.9355, 0.375, 0.8412, 0.375, 0.88, 0.625, 0.88, 0.625, 0.8412, 0.7162, 0.5, 0.7162, 0.75, 0.755, 0.75, 0.755, 0.5, 0.8105, 0.75, 0.8105, 0.75, 0.8105, 0.5, 0.8105, 0.5, 0.375, 0.8412, 0.625, 0.8412, 0.625, 0.88, 0.375, 0.88, 0.625, 0.5, 0.625, 0.75, 0.7162, 0.75, 0.7162, 0.5, 0.375, 0.75, 0.375, 0.8412, 0.625, 0.8412, 0.625, 0.75, 0.755, 0.5, 0.8105, 0.5, 0.8105, 0.75, 0.755, 0.75, 0.375, 0.88, 0.625, 0.88, 0.625, 0.9355, 0.375, 0.9319, 0.625, 0.5, 0.625, 0.75, 0.7162, 0.75, 0.7162, 0.5, 0.375, 0.75, 0.375, 0.8412, 0.625, 0.8412, 0.625, 0.75, 0.7162, 0.5, 0.7162, 0.75, 0.755, 0.75, 0.755, 0.5, 0.755, 0.5, 0.8105, 0.5, 0.8105, 0.75, 0.755, 0.75, 0.375, 0.88, 0.625, 0.88, 0.625, 0.9355, 0.375, 0.9319, 0.8105, 0.75, 0.8105, 0.75, 0.8105, 0.5, 0.8105, 0.5, 0.375, 0.8412, 0.625, 0.8412, 0.625, 0.88, 0.375, 0.88, 0.7162, 0.5, 0.755, 0.5, 0.755, 0.75, 0.7162, 0.75, 0.375, 0.9319, 0.375, 0.9319, 0.8105, 0.75, 0.625, 0.9355, 0.375, 0.8412, 0.375, 0.88, 0.625, 0.88, 0.625, 0.8412, 0.625, 0.5, 0.7162, 0.5, 0.7162, 0.75, 0.625, 0.75, 0.375, 0.75, 0.625, 0.75, 0.625, 0.8412, 0.375, 0.8412, 0.755, 0.5, 0.755, 0.75, 0.8105, 0.75, 0.8105, 0.5, 0.375, 0.88, 0.375, 0.9319, 0.625, 0.9355, 0.625, 0.88, 0.625, 0.5, 0.7162, 0.5, 0.7162, 0.75, 0.625, 0.75, 0.375, 0.75, 0.625, 0.75, 0.625, 0.8412, 0.375, 0.8412, 0.7162, 0.5, 0.755, 0.5, 0.755, 0.75, 0.7162, 0.75, 0.755, 0.5, 0.755, 0.75, 0.8105, 0.75, 0.8105, 0.5, 0.375, 0.88, 0.375, 0.9319, 0.625, 0.9355, 0.625, 0.88, 0.375, 0.9319, 0.375, 0.9319, 0.8105, 0.75, 0.625, 0.9355, 0.375, 0.8412, 0.375, 0.88, 0.625, 0.88, 0.625, 0.8412, 0.7162, 0.5, 0.7162, 0.75, 0.755, 0.75, 0.755, 0.5, 0.8105, 0.75, 0.8105, 0.75, 0.8105, 0.5, 0.8105, 0.5, 0.375, 0.8412, 0.625, 0.8412, 0.625, 0.88, 0.375, 0.88, 0.625, 0.5, 0.625, 0.75, 0.7162, 0.75, 0.7162, 0.5, 0.375, 0.75, 0.375, 0.8412, 0.625, 0.8412, 0.625, 0.75, 0.755, 0.5, 0.8105, 0.5, 0.8105, 0.75, 0.755, 0.75, 0.375, 0.88, 0.625, 0.88, 0.625, 0.9355, 0.375, 0.9319, 0.625, 0.5, 0.625, 0.75, 0.7162, 0.75, 0.7162, 0.5, 0.375, 0.75, 0.375, 0.8412, 0.625, 0.8412, 0.625, 0.75, 0.7162, 0.5, 0.7162, 0.75, 0.755, 0.75, 0.755, 0.5, 0.755, 0.5, 0.8105, 0.5, 0.8105, 0.75, 0.755, 0.75, 0.375, 0.88, 0.625, 0.88, 0.625, 0.9355, 0.375, 0.9319, 0.8105, 0.75, 0.8105, 0.75, 0.8105, 0.5, 0.8105, 0.5, 0.375, 0.8412, 0.625, 0.8412, 0.625, 0.88, 0.375, 0.88, 0.7162, 0.5, 0.755, 0.5, 0.755, 0.75, 0.7162, 0.75, 0.375, 0.9319, 0.375, 0.9319, 0.8105, 0.75, 0.625, 0.9355, 0.375, 0.8412, 0.375, 0.88, 0.625, 0.88, 0.625, 0.8412, 0.625, 0.5, 0.7162, 0.5, 0.7162, 0.75, 0.625, 0.75, 0.375, 0.75, 0.625, 0.75, 0.625, 0.8412, 0.375, 0.8412, 0.755, 0.5, 0.755, 0.75, 0.8105, 0.75, 0.8105, 0.5, 0.375, 0.88, 0.375, 0.9319, 0.625, 0.9355, 0.625, 0.88, 0.625, 0.5, 0.7162, 0.5, 0.7162, 0.75, 0.625, 0.75, 0.375, 0.75, 0.625, 0.75, 0.625, 0.8412, 0.375, 0.8412, 0.7162, 0.5, 0.755, 0.5, 0.755, 0.75, 0.7162, 0.75, 0.755, 0.5, 0.755, 0.75, 0.8105, 0.75, 0.8105, 0.5, 0.375, 0.88, 0.375, 0.9319, 0.625, 0.9355, 0.625, 0.88, 0.375, 0.9319, 0.375, 0.9319, 0.8105, 0.75, 0.625, 0.9355, 0.375, 0.8412, 0.375, 0.88, 0.625, 0.88, 0.625, 0.8412, 0.7162, 0.5, 0.7162, 0.75, 0.755, 0.75, 0.755, 0.5, 0.8105, 0.75, 0.8105, 0.75, 0.8105, 0.5, 0.8105, 0.5, 0.375, 0.8412, 0.625, 0.8412, 0.625, 0.88, 0.375, 0.88, 0.625, 0.5, 0.625, 0.75, 0.7162, 0.75, 0.7162, 0.5, 0.375, 0.75, 0.375, 0.8412, 0.625, 0.8412, 0.625, 0.75, 0.755, 0.5, 0.8105, 0.5, 0.8105, 0.75, 0.755, 0.75, 0.375, 0.88, 0.625, 0.88, 0.625, 0.9355, 0.375, 0.9319, 0.625, 0.5, 0.625, 0.75, 0.7162, 0.75, 0.7162, 0.5, 0.375, 0.75, 0.375, 0.8412, 0.625, 0.8412, 0.625, 0.75, 0.7162, 0.5, 0.7162, 0.75, 0.755, 0.75, 0.755, 0.5, 0.755, 0.5, 0.8105, 0.5, 0.8105, 0.75, 0.755, 0.75, 0.375, 0.88, 0.625, 0.88, 0.625, 0.9355, 0.375, 0.9319, 0.8105, 0.75, 0.8105, 0.75, 0.8105, 0.5, 0.8105, 0.5, 0.375, 0.8412, 0.625, 0.8412, 0.625, 0.88, 0.375, 0.88, 0.7162, 0.5, 0.755, 0.5, 0.755, 0.75, 0.7162, 0.75, 0.375, 0.9319, 0.375, 0.9319, 0.8105, 0.75, 0.625, 0.9355, 0.375, 0.8412, 0.375, 0.88, 0.625, 0.88, 0.625, 0.8412, 0.625, 0.5, 0.7162, 0.5, 0.7162, 0.75, 0.625, 0.75, 0.375, 0.75, 0.625, 0.75, 0.625, 0.8412, 0.375, 0.8412, 0.755, 0.5, 0.755, 0.75, 0.8105, 0.75, 0.8105, 0.5, 0.375, 0.88, 0.375, 0.9319, 0.625, 0.9355, 0.625, 0.88, 0.625, 0.5, 0.7162, 0.5, 0.7162, 0.75, 0.625, 0.75, 0.375, 0.75, 0.625, 0.75, 0.625, 0.8412, 0.375, 0.8412, 0.7162, 0.5, 0.755, 0.5, 0.755, 0.75, 0.7162, 0.75, 0.755, 0.5, 0.755, 0.75, 0.8105, 0.75, 0.8105, 0.5, 0.375, 0.88, 0.375, 0.9319, 0.625, 0.9355, 0.625, 0.88, 0.375, 0.9319, 0.375, 0.9319, 0.8105, 0.75, 0.625, 0.9355, 0.375, 0.8412, 0.375, 0.88, 0.625, 0.88, 0.625, 0.8412, 0.7162, 0.5, 0.7162, 0.75, 0.755, 0.75, 0.755, 0.5, 0.8105, 0.75, 0.8105, 0.75, 0.8105, 0.5, 0.8105, 0.5, 0.375, 0.8412, 0.625, 0.8412, 0.625, 0.88, 0.375, 0.88, 0.625, 0.5, 0.625, 0.75, 0.7162, 0.75, 0.7162, 0.5, 0.375, 0.75, 0.375, 0.8412, 0.625, 0.8412, 0.625, 0.75, 0.755, 0.5, 0.8105, 0.5, 0.8105, 0.75, 0.755, 0.75, 0.375, 0.88, 0.625, 0.88, 0.625, 0.9355, 0.375, 0.9319, 0.625, 0.5, 0.625, 0.75, 0.7162, 0.75, 0.7162, 0.5, 0.375, 0.75, 0.375, 0.8412, 0.625, 0.8412, 0.625, 0.75, 0.7162, 0.5, 0.7162, 0.75, 0.755, 0.75, 0.755, 0.5, 0.755, 0.5, 0.8105, 0.5, 0.8105, 0.75, 0.755, 0.75, 0.375, 0.88, 0.625, 0.88, 0.625, 0.9355, 0.375, 0.9319, 0.8105, 0.75, 0.8105, 0.75, 0.8105, 0.5, 0.8105, 0.5, 0.375, 0.8412, 0.625, 0.8412, 0.625, 0.88, 0.375, 0.88, 0.7162, 0.5, 0.755, 0.5, 0.755, 0.75, 0.7162, 0.75, 0.375, 0.9319, 0.375, 0.9319, 0.8105, 0.75, 0.625, 0.9355, 0.375, 0.8412, 0.375, 0.88, 0.625, 0.88, 0.625, 0.8412, 0.625, 0.5, 0.7162, 0.5, 0.7162, 0.75, 0.625, 0.75, 0.375, 0.75, 0.625, 0.75, 0.625, 0.8412, 0.375, 0.8412, 0.755, 0.5, 0.755, 0.75, 0.8105, 0.75, 0.8105, 0.5, 0.375, 0.88, 0.375, 0.9319, 0.625, 0.9355, 0.625, 0.88, 0.625, 0.5, 0.7162, 0.5, 0.7162, 0.75, 0.625, 0.75, 0.375, 0.75, 0.625, 0.75, 0.625, 0.8412, 0.375, 0.8412, 0.7162, 0.5, 0.755, 0.5, 0.755, 0.75, 0.7162, 0.75, 0.755, 0.5, 0.755, 0.75, 0.8105, 0.75, 0.8105, 0.5, 0.375, 0.88, 0.375, 0.9319, 0.625, 0.9355, 0.625, 0.88, 0.375, 0.9319, 0.375, 0.9319, 0.8105, 0.75, 0.625, 0.9355, 0.375, 0.8412, 0.375, 0.88, 0.625, 0.88, 0.625, 0.8412, 0.7162, 0.5, 0.7162, 0.75, 0.755, 0.75, 0.755, 0.5, 0.8105, 0.75, 0.8105, 0.75, 0.8105, 0.5, 0.8105, 0.5, 0.375, 0.8412, 0.625, 0.8412, 0.625, 0.88, 0.375, 0.88, 0.625, 0.5, 0.625, 0.75, 0.7162, 0.75, 0.7162, 0.5, 0.375, 0.75, 0.375, 0.8412, 0.625, 0.8412, 0.625, 0.75, 0.755, 0.5, 0.8105, 0.5, 0.8105, 0.75, 0.755, 0.75, 0.375, 0.88, 0.625, 0.88, 0.625, 0.9355, 0.375, 0.9319, 0.625, 0.5, 0.625, 0.75, 0.7162, 0.75, 0.7162, 0.5, 0.375, 0.75, 0.375, 0.8412, 0.625, 0.8412, 0.625, 0.75, 0.7162, 0.5, 0.7162, 0.75, 0.755, 0.75, 0.755, 0.5, 0.755, 0.5, 0.8105, 0.5, 0.8105, 0.75, 0.755, 0.75, 0.375, 0.88, 0.625, 0.88, 0.625, 0.9355, 0.375, 0.9319, 0.8105, 0.75, 0.8105, 0.75, 0.8105, 0.5, 0.8105, 0.5, 0.375, 0.8412, 0.625, 0.8412, 0.625, 0.88, 0.375, 0.88, 0.7162, 0.5, 0.755, 0.5, 0.755, 0.75, 0.7162, 0.75, 0.375, 0.9319, 0.375, 0.9319, 0.8105, 0.75, 0.625, 0.9355, 0.375, 0.8412, 0.375, 0.88, 0.625, 0.88, 0.625, 0.8412, 0.625, 0.5, 0.7162, 0.5, 0.7162, 0.75, 0.625, 0.75, 0.375, 0.75, 0.625, 0.75, 0.625, 0.8412, 0.375, 0.8412, 0.755, 0.5, 0.755, 0.75, 0.8105, 0.75, 0.8105, 0.5, 0.375, 0.88, 0.375, 0.9319, 0.625, 0.9355, 0.625, 0.88, 0.625, 0.5, 0.7162, 0.5, 0.7162, 0.75, 0.625, 0.75, 0.375, 0.75, 0.625, 0.75, 0.625, 0.8412, 0.375, 0.8412, 0.7162, 0.5, 0.755, 0.5, 0.755, 0.75, 0.7162, 0.75, 0.755, 0.5, 0.755, 0.75, 0.8105, 0.75, 0.8105, 0.5, 0.375, 0.88, 0.375, 0.9319, 0.625, 0.9355, 0.625, 0.88, 0.375, 0.9319, 0.375, 0.9319, 0.8105, 0.75, 0.625, 0.9355, 0.375, 0.8412, 0.375, 0.88, 0.625, 0.88, 0.625, 0.8412, 0.7162, 0.5, 0.7162, 0.75, 0.755, 0.75, 0.755, 0.5, 0.8105, 0.75, 0.8105, 0.75, 0.8105, 0.5, 0.8105, 0.5, 0.375, 0.8412, 0.625, 0.8412, 0.625, 0.88, 0.375, 0.88, 0.625, 0.5, 0.625, 0.75, 0.7162, 0.75, 0.7162, 0.5, 0.375, 0.75, 0.375, 0.8412, 0.625, 0.8412, 0.625, 0.75, 0.755, 0.5, 0.8105, 0.5, 0.8105, 0.75, 0.755, 0.75, 0.375, 0.88, 0.625, 0.88, 0.625, 0.9355, 0.375, 0.9319, 0.625, 0.5, 0.625, 0.75, 0.7162, 0.75, 0.7162, 0.5, 0.375, 0.75, 0.375, 0.8412, 0.625, 0.8412, 0.625, 0.75, 0.7162, 0.5, 0.7162, 0.75, 0.755, 0.75, 0.755, 0.5, 0.755, 0.5, 0.8105, 0.5, 0.8105, 0.75, 0.755, 0.75, 0.375, 0.88, 0.625, 0.88, 0.625, 0.9355, 0.375, 0.9319, 0.8105, 0.75, 0.8105, 0.75, 0.8105, 0.5, 0.8105, 0.5, 0.375, 0.8412, 0.625, 0.8412, 0.625, 0.88, 0.375, 0.88, 0.7162, 0.5, 0.755, 0.5, 0.755, 0.75, 0.7162, 0.75, 0.375, 0.9319, 0.375, 0.9319, 0.8105, 0.75, 0.625, 0.9355, 0.375, 0.8412, 0.375, 0.88, 0.625, 0.88, 0.625, 0.8412, 0.625, 0.5, 0.7162, 0.5, 0.7162, 0.75, 0.625, 0.75, 0.375, 0.75, 0.625, 0.75, 0.625, 0.8412, 0.375, 0.8412, 0.755, 0.5, 0.755, 0.75, 0.8105, 0.75, 0.8105, 0.5, 0.375, 0.88, 0.375, 0.9319, 0.625, 0.9355, 0.625, 0.88, 0.625, 0.5, 0.7162, 0.5, 0.7162, 0.75, 0.625, 0.75, 0.375, 0.75, 0.625, 0.75, 0.625, 0.8412, 0.375, 0.8412, 0.7162, 0.5, 0.755, 0.5, 0.755, 0.75, 0.7162, 0.75, 0.755, 0.5, 0.755, 0.75, 0.8105, 0.75, 0.8105, 0.5, 0.375, 0.88, 0.375, 0.9319, 0.625, 0.9355, 0.625, 0.88, 0.375, 0.9319, 0.375, 0.9319, 0.8105, 0.75, 0.625, 0.9355, 0.375, 0.8412, 0.375, 0.88, 0.625, 0.88, 0.625, 0.8412, 0.7162, 0.5, 0.7162, 0.75, 0.755, 0.75, 0.755, 0.5, 0.8105, 0.75, 0.8105, 0.75, 0.8105, 0.5, 0.8105, 0.5, 0.375, 0.8412, 0.625, 0.8412, 0.625, 0.88, 0.375, 0.88, 0.625, 0.5, 0.625, 0.75, 0.7162, 0.75, 0.7162, 0.5, 0.375, 0.75, 0.375, 0.8412, 0.625, 0.8412, 0.625, 0.75, 0.755, 0.5, 0.8105, 0.5, 0.8105, 0.75, 0.755, 0.75, 0.375, 0.88, 0.625, 0.88, 0.625, 0.9355, 0.375, 0.9319, 0.625, 0.5, 0.625, 0.75, 0.7162, 0.75, 0.7162, 0.5, 0.375, 0.75, 0.375, 0.8412, 0.625, 0.8412, 0.625, 0.75, 0.7162, 0.5, 0.7162, 0.75, 0.755, 0.75, 0.755, 0.5, 0.755, 0.5, 0.8105, 0.5, 0.8105, 0.75, 0.755, 0.75, 0.375, 0.88, 0.625, 0.88, 0.625, 0.9355, 0.375, 0.9319, 0.8105, 0.75, 0.8105, 0.75, 0.8105, 0.5, 0.8105, 0.5, 0.375, 0.8412, 0.625, 0.8412, 0.625, 0.88, 0.375, 0.88, 0.7162, 0.5, 0.755, 0.5, 0.755, 0.75, 0.7162, 0.75, 0.375, 0.9319, 0.375, 0.9319, 0.8105, 0.75, 0.625, 0.9355, 0.375, 0.8412, 0.375, 0.88, 0.625, 0.88, 0.625, 0.8412, 0.625, 0.5, 0.7162, 0.5, 0.7162, 0.75, 0.625, 0.75, 0.375, 0.75, 0.625, 0.75, 0.625, 0.8412, 0.375, 0.8412, 0.755, 0.5, 0.755, 0.75, 0.8105, 0.75, 0.8105, 0.5, 0.375, 0.88, 0.375, 0.9319, 0.625, 0.9355, 0.625, 0.88, 0.625, 0.5, 0.7162, 0.5, 0.7162, 0.75, 0.625, 0.75, 0.375, 0.75, 0.625, 0.75, 0.625, 0.8412, 0.375, 0.8412, 0.7162, 0.5, 0.755, 0.5, 0.755, 0.75, 0.7162, 0.75, 0.755, 0.5, 0.755, 0.75, 0.8105, 0.75, 0.8105, 0.5, 0.375, 0.88, 0.375, 0.9319, 0.625, 0.9355, 0.625, 0.88, 0.375, 0.9319, 0.375, 0.9319, 0.8105, 0.75, 0.625, 0.9355, 0.375, 0.8412, 0.375, 0.88, 0.625, 0.88, 0.625, 0.8412, 0.7162, 0.5, 0.7162, 0.75, 0.755, 0.75, 0.755, 0.5, 0.8105, 0.75, 0.8105, 0.75, 0.8105, 0.5, 0.8105, 0.5, 0.375, 0.8412, 0.625, 0.8412, 0.625, 0.88, 0.375, 0.88, 0.625, 0.5, 0.625, 0.75, 0.7162, 0.75, 0.7162, 0.5, 0.375, 0.75, 0.375, 0.8412, 0.625, 0.8412, 0.625, 0.75, 0.755, 0.5, 0.8105, 0.5, 0.8105, 0.75, 0.755, 0.75, 0.375, 0.88, 0.625, 0.88, 0.625, 0.9355, 0.375, 0.9319, 0.625, 0.5, 0.625, 0.75, 0.7162, 0.75, 0.7162, 0.5, 0.375, 0.75, 0.375, 0.8412, 0.625, 0.8412, 0.625, 0.75, 0.7162, 0.5, 0.7162, 0.75, 0.755, 0.75, 0.755, 0.5, 0.755, 0.5, 0.8105, 0.5, 0.8105, 0.75, 0.755, 0.75, 0.375, 0.88, 0.625, 0.88, 0.625, 0.9355, 0.375, 0.9319, 0.8105, 0.75, 0.8105, 0.75, 0.8105, 0.5, 0.8105, 0.5, 0.375, 0.8412, 0.625, 0.8412, 0.625, 0.88, 0.375, 0.88, 0.7162, 0.5, 0.755, 0.5, 0.755, 0.75, 0.7162, 0.75, 0.375, 0.9319, 0.375, 0.9319, 0.8105, 0.75, 0.625, 0.9355, 0.375, 0.8412, 0.375, 0.88, 0.625, 0.88, 0.625, 0.8412, 0.625, 0.5, 0.7162, 0.5, 0.7162, 0.75, 0.625, 0.75, 0.375, 0.75, 0.625, 0.75, 0.625, 0.8412, 0.375, 0.8412, 0.755, 0.5, 0.755, 0.75, 0.8105, 0.75, 0.8105, 0.5, 0.375, 0.88, 0.375, 0.9319, 0.625, 0.9355, 0.625, 0.88, 0.625, 0.5, 0.7162, 0.5, 0.7162, 0.75, 0.625, 0.75, 0.375, 0.75, 0.625, 0.75, 0.625, 0.8412, 0.375, 0.8412, 0.7162, 0.5, 0.755, 0.5, 0.755, 0.75, 0.7162, 0.75, 0.755, 0.5, 0.755, 0.75, 0.8105, 0.75, 0.8105, 0.5, 0.375, 0.88, 0.375, 0.9319, 0.625, 0.9355, 0.625, 0.88, 0.375, 0.9319, 0.375, 0.9319, 0.8105, 0.75, 0.625, 0.9355, 0.375, 0.8412, 0.375, 0.88, 0.625, 0.88, 0.625, 0.8412, 0.7162, 0.5, 0.7162, 0.75, 0.755, 0.75, 0.755, 0.5, 0.8105, 0.75, 0.8105, 0.75, 0.8105, 0.5, 0.8105, 0.5, 0.375, 0.8412, 0.625, 0.8412, 0.625, 0.88, 0.375, 0.88, 0.625, 0.5, 0.625, 0.75, 0.7162, 0.75, 0.7162, 0.5, 0.375, 0.75, 0.375, 0.8412, 0.625, 0.8412, 0.625, 0.75, 0.755, 0.5, 0.8105, 0.5, 0.8105, 0.75, 0.755, 0.75, 0.375, 0.88, 0.625, 0.88, 0.625, 0.9355, 0.375, 0.9319, 0.625, 0.5, 0.625, 0.75, 0.7162, 0.75, 0.7162, 0.5, 0.375, 0.75, 0.375, 0.8412, 0.625, 0.8412, 0.625, 0.75, 0.7162, 0.5, 0.7162, 0.75, 0.755, 0.75, 0.755, 0.5, 0.755, 0.5, 0.8105, 0.5, 0.8105, 0.75, 0.755, 0.75, 0.375, 0.88, 0.625, 0.88, 0.625, 0.9355, 0.375, 0.9319, 0.8105, 0.75, 0.8105, 0.75, 0.8105, 0.5, 0.8105, 0.5, 0.375, 0.8412, 0.625, 0.8412, 0.625, 0.88, 0.375, 0.88, 0.7162, 0.5, 0.755, 0.5, 0.755, 0.75, 0.7162, 0.75, 0.375, 0.9319, 0.375, 0.9319, 0.8105, 0.75, 0.625, 0.9355, 0.375, 0.8412, 0.375, 0.88, 0.625, 0.88, 0.625, 0.8412, 0.625, 0.5, 0.7162, 0.5, 0.7162, 0.75, 0.625, 0.75, 0.375, 0.75, 0.625, 0.75, 0.625, 0.8412, 0.375, 0.8412, 0.755, 0.5, 0.755, 0.75, 0.8105, 0.75, 0.8105, 0.5, 0.375, 0.88, 0.375, 0.9319, 0.625, 0.9355, 0.625, 0.88, 0.625, 0.5, 0.7162, 0.5, 0.7162, 0.75, 0.625, 0.75, 0.375, 0.75, 0.625, 0.75, 0.625, 0.8412, 0.375, 0.8412, 0.7162, 0.5, 0.755, 0.5, 0.755, 0.75, 0.7162, 0.75, 0.755, 0.5, 0.755, 0.75, 0.8105, 0.75, 0.8105, 0.5, 0.375, 0.88, 0.375, 0.9319, 0.625, 0.9355, 0.625, 0.88, 0.375, 0.9319, 0.375, 0.9319, 0.8105, 0.75, 0.625, 0.9355, 0.375, 0.8412, 0.375, 0.88, 0.625, 0.88, 0.625, 0.8412, 0.7162, 0.5, 0.7162, 0.75, 0.755, 0.75, 0.755, 0.5, 0.8105, 0.75, 0.8105, 0.75, 0.8105, 0.5, 0.8105, 0.5, 0.375, 0.8412, 0.625, 0.8412, 0.625, 0.88, 0.375, 0.88, 0.625, 0.5, 0.625, 0.75, 0.7162, 0.75, 0.7162, 0.5, 0.375, 0.75, 0.375, 0.8412, 0.625, 0.8412, 0.625, 0.75, 0.755, 0.5, 0.8105, 0.5, 0.8105, 0.75, 0.755, 0.75, 0.375, 0.88, 0.625, 0.88, 0.625, 0.9355, 0.375, 0.9319, 0.625, 0.5, 0.625, 0.75, 0.7162, 0.75, 0.7162, 0.5, 0.375, 0.75, 0.375, 0.8412, 0.625, 0.8412, 0.625, 0.75, 0.7162, 0.5, 0.7162, 0.75, 0.755, 0.75, 0.755, 0.5, 0.755, 0.5, 0.8105, 0.5, 0.8105, 0.75, 0.755, 0.75, 0.375, 0.88, 0.625, 0.88, 0.625, 0.9355, 0.375, 0.9319, 0.8105, 0.75, 0.8105, 0.75, 0.8105, 0.5, 0.8105, 0.5, 0.375, 0.8412, 0.625, 0.8412, 0.625, 0.88, 0.375, 0.88, 0.7162, 0.5, 0.755, 0.5, 0.755, 0.75, 0.7162, 0.75, 0.375, 0.9319, 0.375, 0.9319, 0.8105, 0.75, 0.625, 0.9355, 0.375, 0.8412, 0.375, 0.88, 0.625, 0.88, 0.625, 0.8412, 0.625, 0.5, 0.7162, 0.5, 0.7162, 0.75, 0.625, 0.75, 0.375, 0.75, 0.625, 0.75, 0.625, 0.8412, 0.375, 0.8412, 0.755, 0.5, 0.755, 0.75, 0.8105, 0.75, 0.8105, 0.5, 0.375, 0.88, 0.375, 0.9319, 0.625, 0.9355, 0.625, 0.88, 0.625, 0.5, 0.7162, 0.5, 0.7162, 0.75, 0.625, 0.75, 0.375, 0.75, 0.625, 0.75, 0.625, 0.8412, 0.375, 0.8412, 0.7162, 0.5, 0.755, 0.5, 0.755, 0.75, 0.7162, 0.75, 0.755, 0.5, 0.755, 0.75, 0.8105, 0.75, 0.8105, 0.5, 0.375, 0.88, 0.375, 0.9319, 0.625, 0.9355, 0.625, 0.88, 0.375, 0.9319, 0.375, 0.9319, 0.8105, 0.75, 0.625, 0.9355, 0.375, 0.8412, 0.375, 0.88, 0.625, 0.88, 0.625, 0.8412, 0.7162, 0.5, 0.7162, 0.75, 0.755, 0.75, 0.755, 0.5, 0.8105, 0.75, 0.8105, 0.75, 0.8105, 0.5, 0.8105, 0.5, 0.375, 0.8412, 0.625, 0.8412, 0.625, 0.88, 0.375, 0.88, 0.625, 0.5, 0.625, 0.75, 0.7162, 0.75, 0.7162, 0.5, 0.375, 0.75, 0.375, 0.8412, 0.625, 0.8412, 0.625, 0.75, 0.755, 0.5, 0.8105, 0.5, 0.8105, 0.75, 0.755, 0.75, 0.375, 0.88, 0.625, 0.88, 0.625, 0.9355, 0.375, 0.9319, 0.625, 0.5, 0.625, 0.75, 0.7162, 0.75, 0.7162, 0.5, 0.375, 0.75, 0.375, 0.8412, 0.625, 0.8412, 0.625, 0.75, 0.7162, 0.5, 0.7162, 0.75, 0.755, 0.75, 0.755, 0.5, 0.755, 0.5, 0.8105, 0.5, 0.8105, 0.75, 0.755, 0.75, 0.375, 0.88, 0.625, 0.88, 0.625, 0.9355, 0.375, 0.9319, 0.8105, 0.75, 0.8105, 0.75, 0.8105, 0.5, 0.8105, 0.5, 0.375, 0.8412, 0.625, 0.8412, 0.625, 0.88, 0.375, 0.88, 0.7162, 0.5, 0.755, 0.5, 0.755, 0.75, 0.7162, 0.75, 0.375, 0.9319, 0.375, 0.9319, 0.8105, 0.75, 0.625, 0.9355, 0.375, 0.8412, 0.375, 0.88, 0.625, 0.88, 0.625, 0.8412, 0.625, 0.5, 0.7162, 0.5, 0.7162, 0.75, 0.625, 0.75, 0.375, 0.75, 0.625, 0.75, 0.625, 0.8412, 0.375, 0.8412, 0.755, 0.5, 0.755, 0.75, 0.8105, 0.75, 0.8105, 0.5, 0.375, 0.88, 0.375, 0.9319, 0.625, 0.9355, 0.625, 0.88, 0.625, 0.5, 0.7162, 0.5, 0.7162, 0.75, 0.625, 0.75, 0.375, 0.75, 0.625, 0.75, 0.625, 0.8412, 0.375, 0.8412, 0.7162, 0.5, 0.755, 0.5, 0.755, 0.75, 0.7162, 0.75, 0.755, 0.5, 0.755, 0.75, 0.8105, 0.75, 0.8105, 0.5, 0.375, 0.88, 0.375, 0.9319, 0.625, 0.9355, 0.625, 0.88, 0.375, 0.9319, 0.375, 0.9319, 0.8105, 0.75, 0.625, 0.9355, 0.375, 0.8412, 0.375, 0.88, 0.625, 0.88, 0.625, 0.8412, 0.7162, 0.5, 0.7162, 0.75, 0.755, 0.75, 0.755, 0.5, 0.8105, 0.75, 0.8105, 0.75, 0.8105, 0.5, 0.8105, 0.5, 0.375, 0.8412, 0.625, 0.8412, 0.625, 0.88, 0.375, 0.88, 0.625, 0.5, 0.625, 0.75, 0.7162, 0.75, 0.7162, 0.5, 0.375, 0.75, 0.375, 0.8412, 0.625, 0.8412, 0.625, 0.75, 0.755, 0.5, 0.8105, 0.5, 0.8105, 0.75, 0.755, 0.75, 0.375, 0.88, 0.625, 0.88, 0.625, 0.9355, 0.375, 0.9319, 0.625, 0.5, 0.625, 0.75, 0.7162, 0.75, 0.7162, 0.5, 0.375, 0.75, 0.375, 0.8412, 0.625, 0.8412, 0.625, 0.75, 0.7162, 0.5, 0.7162, 0.75, 0.755, 0.75, 0.755, 0.5, 0.755, 0.5, 0.8105, 0.5, 0.8105, 0.75, 0.755, 0.75, 0.375, 0.88, 0.625, 0.88, 0.625, 0.9355, 0.375, 0.9319, 0.8105, 0.75, 0.8105, 0.75, 0.8105, 0.5, 0.8105, 0.5, 0.375, 0.8412, 0.625, 0.8412, 0.625, 0.88, 0.375, 0.88, 0.7162, 0.5, 0.755, 0.5, 0.755, 0.75, 0.7162, 0.75, 0.375, 0.9319, 0.375, 0.9319, 0.8105, 0.75, 0.625, 0.9355, 0.375, 0.8412, 0.375, 0.88, 0.625, 0.88, 0.625, 0.8412, 0.625, 0.5, 0.7162, 0.5, 0.7162, 0.75, 0.625, 0.75, 0.375, 0.75, 0.625, 0.75, 0.625, 0.8412, 0.375, 0.8412, 0.755, 0.5, 0.755, 0.75, 0.8105, 0.75, 0.8105, 0.5, 0.375, 0.88, 0.375, 0.9319, 0.625, 0.9355, 0.625, 0.88, 0.625, 0.5, 0.7162, 0.5, 0.7162, 0.75, 0.625, 0.75, 0.375, 0.75, 0.625, 0.75, 0.625, 0.8412, 0.375, 0.8412, 0.7162, 0.5, 0.755, 0.5, 0.755, 0.75, 0.7162, 0.75, 0.755, 0.5, 0.755, 0.75, 0.8105, 0.75, 0.8105, 0.5, 0.375, 0.88, 0.375, 0.9319, 0.625, 0.9355, 0.625, 0.88, 0.375, 0.9319, 0.375, 0.9319, 0.8105, 0.75, 0.625, 0.9355, 0.375, 0.8412, 0.375, 0.88, 0.625, 0.88, 0.625, 0.8412, 0.7162, 0.5, 0.7162, 0.75, 0.755, 0.75, 0.755, 0.5, 0.8105, 0.75, 0.8105, 0.75, 0.8105, 0.5, 0.8105, 0.5, 0.375, 0.8412, 0.625, 0.8412, 0.625, 0.88, 0.375, 0.88, 0.625, 0.5, 0.625, 0.75, 0.7162, 0.75, 0.7162, 0.5, 0.375, 0.75, 0.375, 0.8412, 0.625, 0.8412, 0.625, 0.75, 0.755, 0.5, 0.8105, 0.5, 0.8105, 0.75, 0.755, 0.75, 0.375, 0.88, 0.625, 0.88, 0.625, 0.9355, 0.375, 0.9319, 0.625, 0.5, 0.625, 0.75, 0.7162, 0.75, 0.7162, 0.5, 0.375, 0.75, 0.375, 0.8412, 0.625, 0.8412, 0.625, 0.75, 0.7162, 0.5, 0.7162, 0.75, 0.755, 0.75, 0.755, 0.5, 0.755, 0.5, 0.8105, 0.5, 0.8105, 0.75, 0.755, 0.75, 0.375, 0.88, 0.625, 0.88, 0.625, 0.9355, 0.375, 0.9319, 0.8105, 0.75, 0.8105, 0.75, 0.8105, 0.5, 0.8105, 0.5, 0.375, 0.8412, 0.625, 0.8412, 0.625, 0.88, 0.375, 0.88, 0.7162, 0.5, 0.755, 0.5, 0.755, 0.75, 0.7162, 0.75, 0.375, 0.9319, 0.375, 0.9319, 0.8105, 0.75, 0.625, 0.9355, 0.375, 0.8412, 0.375, 0.88, 0.625, 0.88, 0.625, 0.8412, 0.625, 0.5, 0.7162, 0.5, 0.7162, 0.75, 0.625, 0.75, 0.375, 0.75, 0.625, 0.75, 0.625, 0.8412, 0.375, 0.8412, 0.755, 0.5, 0.755, 0.75, 0.8105, 0.75, 0.8105, 0.5, 0.375, 0.88, 0.375, 0.9319, 0.625, 0.9355, 0.625, 0.88, 0.625, 0.5, 0.7162, 0.5, 0.7162, 0.75, 0.625, 0.75, 0.375, 0.75, 0.625, 0.75, 0.625, 0.8412, 0.375, 0.8412, 0.7162, 0.5, 0.755, 0.5, 0.755, 0.75, 0.7162, 0.75, 0.755, 0.5, 0.755, 0.75, 0.8105, 0.75, 0.8105, 0.5, 0.375, 0.88, 0.375, 0.9319, 0.625, 0.9355, 0.625, 0.88, 0.375, 0.9319, 0.375, 0.9319, 0.8105, 0.75, 0.625, 0.9355, 0.375, 0.8412, 0.375, 0.88, 0.625, 0.88, 0.625, 0.8412, 0.7162, 0.5, 0.7162, 0.75, 0.755, 0.75, 0.755, 0.5, 0.8105, 0.75, 0.8105, 0.75, 0.8105, 0.5, 0.8105, 0.5, 0.375, 0.8412, 0.625, 0.8412, 0.625, 0.88, 0.375, 0.88, 0.625, 0.5, 0.625, 0.75, 0.7162, 0.75, 0.7162, 0.5, 0.375, 0.75, 0.375, 0.8412, 0.625, 0.8412, 0.625, 0.75, 0.755, 0.5, 0.8105, 0.5, 0.8105, 0.75, 0.755, 0.75, 0.375, 0.88, 0.625, 0.88, 0.625, 0.9355, 0.375, 0.9319, 0.625, 0.5, 0.625, 0.75, 0.7162, 0.75, 0.7162, 0.5, 0.375, 0.75, 0.375, 0.8412, 0.625, 0.8412, 0.625, 0.75, 0.7162, 0.5, 0.7162, 0.75, 0.755, 0.75, 0.755, 0.5, 0.755, 0.5, 0.8105, 0.5, 0.8105, 0.75, 0.755, 0.75, 0.375, 0.88, 0.625, 0.88, 0.625, 0.9355, 0.375, 0.9319, 0.8105, 0.75, 0.8105, 0.75, 0.8105, 0.5, 0.8105, 0.5, 0.375, 0.8412, 0.625, 0.8412, 0.625, 0.88, 0.375, 0.88, 0.7162, 0.5, 0.755, 0.5, 0.755, 0.75, 0.7162, 0.75, 0.375, 0.9319, 0.375, 0.9319, 0.8105, 0.75, 0.625, 0.9355, 0.375, 0.8412, 0.375, 0.88, 0.625, 0.88, 0.625, 0.8412, 0.625, 0.5, 0.7162, 0.5, 0.7162, 0.75, 0.625, 0.75, 0.375, 0.75, 0.625, 0.75, 0.625, 0.8412, 0.375, 0.8412, 0.755, 0.5, 0.755, 0.75, 0.8105, 0.75, 0.8105, 0.5, 0.375, 0.88, 0.375, 0.9319, 0.625, 0.9355, 0.625, 0.88, 0.625, 0.5, 0.7162, 0.5, 0.7162, 0.75, 0.625, 0.75, 0.375, 0.75, 0.625, 0.75, 0.625, 0.8412, 0.375, 0.8412, 0.7162, 0.5, 0.755, 0.5, 0.755, 0.75, 0.7162, 0.75, 0.755, 0.5, 0.755, 0.75, 0.8105, 0.75, 0.8105, 0.5, 0.375, 0.88, 0.375, 0.9319, 0.625, 0.9355, 0.625, 0.88, 0.375, 0.9319, 0.375, 0.9319, 0.8105, 0.75, 0.625, 0.9355, 0.375, 0.8412, 0.375, 0.88, 0.625, 0.88, 0.625, 0.8412, 0.7162, 0.5, 0.7162, 0.75, 0.755, 0.75, 0.755, 0.5, 0.8105, 0.75, 0.8105, 0.75, 0.8105, 0.5, 0.8105, 0.5, 0.375, 0.8412, 0.625, 0.8412, 0.625, 0.88, 0.375, 0.88, 0.625, 0.5, 0.625, 0.75, 0.7162, 0.75, 0.7162, 0.5, 0.375, 0.75, 0.375, 0.8412, 0.625, 0.8412, 0.625, 0.75, 0.755, 0.5, 0.8105, 0.5, 0.8105, 0.75, 0.755, 0.75, 0.375, 0.88, 0.625, 0.88, 0.625, 0.9355, 0.375, 0.9319, 0.625, 0.5, 0.625, 0.75, 0.7162, 0.75, 0.7162, 0.5, 0.375, 0.75, 0.375, 0.8412, 0.625, 0.8412, 0.625, 0.75, 0.7162, 0.5, 0.7162, 0.75, 0.755, 0.75, 0.755, 0.5, 0.755, 0.5, 0.8105, 0.5, 0.8105, 0.75, 0.755, 0.75, 0.375, 0.88, 0.625, 0.88, 0.625, 0.9355, 0.375, 0.9319, 0.8105, 0.75, 0.8105, 0.75, 0.8105, 0.5, 0.8105, 0.5, 0.375, 0.8412, 0.625, 0.8412, 0.625, 0.88, 0.375, 0.88, 0.7162, 0.5, 0.755, 0.5, 0.755, 0.75, 0.7162, 0.75, 0.375, 0.9319, 0.375, 0.9319, 0.8105, 0.75, 0.625, 0.9355, 0.375, 0.8412, 0.375, 0.88, 0.625, 0.88, 0.625, 0.8412, 0.625, 0.5, 0.7162, 0.5, 0.7162, 0.75, 0.625, 0.75, 0.375, 0.75, 0.625, 0.75, 0.625, 0.8412, 0.375, 0.8412, 0.755, 0.5, 0.755, 0.75, 0.8105, 0.75, 0.8105, 0.5, 0.375, 0.88, 0.375, 0.9319, 0.625, 0.9355, 0.625, 0.88, 0.625, 0.5, 0.7162, 0.5, 0.7162, 0.75, 0.625, 0.75, 0.375, 0.75, 0.625, 0.75, 0.625, 0.8412, 0.375, 0.8412, 0.7162, 0.5, 0.755, 0.5, 0.755, 0.75, 0.7162, 0.75, 0.755, 0.5, 0.755, 0.75, 0.8105, 0.75, 0.8105, 0.5, 0.375, 0.88, 0.375, 0.9319, 0.625, 0.9355, 0.625, 0.88, 0.375, 0.9319, 0.375, 0.9319, 0.8105, 0.75, 0.625, 0.9355, 0.375, 0.8412, 0.375, 0.88, 0.625, 0.88, 0.625, 0.8412, 0.7162, 0.5, 0.7162, 0.75, 0.755, 0.75, 0.755, 0.5, 0.8105, 0.75, 0.8105, 0.75, 0.8105, 0.5, 0.8105, 0.5, 0.375, 0.8412, 0.625, 0.8412, 0.625, 0.88, 0.375, 0.88, 0.625, 0.5, 0.625, 0.75, 0.7162, 0.75, 0.7162, 0.5, 0.375, 0.75, 0.375, 0.8412, 0.625, 0.8412, 0.625, 0.75, 0.755, 0.5, 0.8105, 0.5, 0.8105, 0.75, 0.755, 0.75, 0.375, 0.88, 0.625, 0.88, 0.625, 0.9355, 0.375, 0.9319, 0.625, 0.5, 0.625, 0.75, 0.7162, 0.75, 0.7162, 0.5, 0.375, 0.75, 0.375, 0.8412, 0.625, 0.8412, 0.625, 0.75, 0.7162, 0.5, 0.7162, 0.75, 0.755, 0.75, 0.755, 0.5, 0.755, 0.5, 0.8105, 0.5, 0.8105, 0.75, 0.755, 0.75, 0.375, 0.88, 0.625, 0.88, 0.625, 0.9355, 0.375, 0.9319, 0.8105, 0.75, 0.8105, 0.75, 0.8105, 0.5, 0.8105, 0.5, 0.375, 0.8412, 0.625, 0.8412, 0.625, 0.88, 0.375, 0.88, 0.7162, 0.5, 0.755, 0.5, 0.755, 0.75, 0.7162, 0.75, 0.375, 0.9319, 0.375, 0.9319, 0.8105, 0.75, 0.625, 0.9355, 0.375, 0.8412, 0.375, 0.88, 0.625, 0.88, 0.625, 0.8412, 0.625, 0.5, 0.7162, 0.5, 0.7162, 0.75, 0.625, 0.75, 0.375, 0.75, 0.625, 0.75, 0.625, 0.8412, 0.375, 0.8412, 0.755, 0.5, 0.755, 0.75, 0.8105, 0.75, 0.8105, 0.5, 0.375, 0.88, 0.375, 0.9319, 0.625, 0.9355, 0.625, 0.88, 0.625, 0.5, 0.7162, 0.5, 0.7162, 0.75, 0.625, 0.75, 0.375, 0.75, 0.625, 0.75, 0.625, 0.8412, 0.375, 0.8412, 0.7162, 0.5, 0.755, 0.5, 0.755, 0.75, 0.7162, 0.75, 0.755, 0.5, 0.755, 0.75, 0.8105, 0.75, 0.8105, 0.5, 0.375, 0.88, 0.375, 0.9319, 0.625, 0.9355, 0.625, 0.88, 0.375, 0.9319, 0.375, 0.9319, 0.8105, 0.75, 0.625, 0.9355, 0.375, 0.8412, 0.375, 0.88, 0.625, 0.88, 0.625, 0.8412, 0.7162, 0.5, 0.7162, 0.75, 0.755, 0.75, 0.755, 0.5, 0.8105, 0.75, 0.8105, 0.75, 0.8105, 0.5, 0.8105, 0.5, 0.375, 0.8412, 0.625, 0.8412, 0.625, 0.88, 0.375, 0.88, 0.625, 0.5, 0.625, 0.75, 0.7162, 0.75, 0.7162, 0.5, 0.375, 0.75, 0.375, 0.8412, 0.625, 0.8412, 0.625, 0.75, 0.755, 0.5, 0.8105, 0.5, 0.8105, 0.75, 0.755, 0.75, 0.375, 0.88, 0.625, 0.88, 0.625, 0.9355, 0.375, 0.9319, 0.625, 0.5, 0.625, 0.75, 0.7162, 0.75, 0.7162, 0.5, 0.375, 0.75, 0.375, 0.8412, 0.625, 0.8412, 0.625, 0.75, 0.7162, 0.5, 0.7162, 0.75, 0.755, 0.75, 0.755, 0.5, 0.755, 0.5, 0.8105, 0.5, 0.8105, 0.75, 0.755, 0.75, 0.375, 0.88, 0.625, 0.88, 0.625, 0.9355, 0.375, 0.9319, 0.8105, 0.75, 0.8105, 0.75, 0.8105, 0.5, 0.8105, 0.5, 0.375, 0.8412, 0.625, 0.8412, 0.625, 0.88, 0.375, 0.88, 0.7162, 0.5, 0.755, 0.5, 0.755, 0.75, 0.7162, 0.75, 0.375, 0.9319, 0.375, 0.9319, 0.8105, 0.75, 0.625, 0.9355, 0.375, 0.8412, 0.375, 0.88, 0.625, 0.88, 0.625, 0.8412, 0.625, 0.5, 0.7162, 0.5, 0.7162, 0.75, 0.625, 0.75, 0.375, 0.75, 0.625, 0.75, 0.625, 0.8412, 0.375, 0.8412, 0.755, 0.5, 0.755, 0.75, 0.8105, 0.75, 0.8105, 0.5, 0.375, 0.88, 0.375, 0.9319, 0.625, 0.9355, 0.625, 0.88, 0.625, 0.5, 0.7162, 0.5, 0.7162, 0.75, 0.625, 0.75, 0.375, 0.75, 0.625, 0.75, 0.625, 0.8412, 0.375, 0.8412, 0.7162, 0.5, 0.755, 0.5, 0.755, 0.75, 0.7162, 0.75, 0.755, 0.5, 0.755, 0.75, 0.8105, 0.75, 0.8105, 0.5, 0.375, 0.88, 0.375, 0.9319, 0.625, 0.9355, 0.625, 0.88, 0.375, 0.9319, 0.375, 0.9319, 0.8105, 0.75, 0.625, 0.9355, 0.375, 0.8412, 0.375, 0.88, 0.625, 0.88, 0.625, 0.8412, 0.7162, 0.5, 0.7162, 0.75, 0.755, 0.75, 0.755, 0.5, 0.8105, 0.75, 0.8105, 0.75, 0.8105, 0.5, 0.8105, 0.5, 0.375, 0.8412, 0.625, 0.8412, 0.625, 0.88, 0.375, 0.88, 0.625, 0.5, 0.625, 0.75, 0.7162, 0.75, 0.7162, 0.5, 0.375, 0.75, 0.375, 0.8412, 0.625, 0.8412, 0.625, 0.75, 0.755, 0.5, 0.8105, 0.5, 0.8105, 0.75, 0.755, 0.75, 0.375, 0.88, 0.625, 0.88, 0.625, 0.9355, 0.375, 0.9319, 0.625, 0.5, 0.625, 0.75, 0.7162, 0.75, 0.7162, 0.5, 0.375, 0.75, 0.375, 0.8412, 0.625, 0.8412, 0.625, 0.75, 0.7162, 0.5, 0.7162, 0.75, 0.755, 0.75, 0.755, 0.5, 0.755, 0.5, 0.8105, 0.5, 0.8105, 0.75, 0.755, 0.75, 0.375, 0.88, 0.625, 0.88, 0.625, 0.9355, 0.375, 0.9319, 0.8105, 0.75, 0.8105, 0.75, 0.8105, 0.5, 0.8105, 0.5, 0.375, 0.8412, 0.625, 0.8412, 0.625, 0.88, 0.375, 0.88, 0.7162, 0.5, 0.755, 0.5, 0.755, 0.75, 0.7162, 0.75, 0.375, 0.9319, 0.375, 0.9319, 0.8105, 0.75, 0.625, 0.9355, 0.375, 0.8412, 0.375, 0.88, 0.625, 0.88, 0.625, 0.8412, 0.625, 0.5, 0.7162, 0.5, 0.7162, 0.75, 0.625, 0.75, 0.375, 0.75, 0.625, 0.75, 0.625, 0.8412, 0.375, 0.8412, 0.755, 0.5, 0.755, 0.75, 0.8105, 0.75, 0.8105, 0.5, 0.375, 0.88, 0.375, 0.9319, 0.625, 0.9355, 0.625, 0.88, 0.625, 0.5, 0.7162, 0.5, 0.7162, 0.75, 0.625, 0.75, 0.375, 0.75, 0.625, 0.75, 0.625, 0.8412, 0.375, 0.8412, 0.7162, 0.5, 0.755, 0.5, 0.755, 0.75, 0.7162, 0.75, 0.755, 0.5, 0.755, 0.75, 0.8105, 0.75, 0.8105, 0.5, 0.375, 0.88, 0.375, 0.9319, 0.625, 0.9355, 0.625, 0.88, 0.375, 0.9319, 0.375, 0.9319, 0.8105, 0.75, 0.625, 0.9355, 0.375, 0.8412, 0.375, 0.88, 0.625, 0.88, 0.625, 0.8412, 0.7162, 0.5, 0.7162, 0.75, 0.755, 0.75, 0.755, 0.5, 0.8105, 0.75, 0.8105, 0.75, 0.8105, 0.5, 0.8105, 0.5, 0.375, 0.8412, 0.625, 0.8412, 0.625, 0.88, 0.375, 0.88, 0.625, 0.5, 0.625, 0.75, 0.7162, 0.75, 0.7162, 0.5, 0.375, 0.75, 0.375, 0.8412, 0.625, 0.8412, 0.625, 0.75, 0.755, 0.5, 0.8105, 0.5, 0.8105, 0.75, 0.755, 0.75, 0.375, 0.88, 0.625, 0.88, 0.625, 0.9355, 0.375, 0.9319])
me_cube_003.use_remesh_preserve_volume = False
me_cube_003.use_remesh_preserve_attributes = False
me_cube_003.use_mirror_vertex_groups = False
me_cube_003.update()

# ---- objects
ob_ironrail = bpy.data.objects.new('IronRail', me_cube_001)
ob_base = bpy.data.objects.new('Base', me_cube_003)

# ---- transforms, parenting, visibility, modifiers, constraints
ob_ironrail.location = (0.0, -27.79, -0.5989)
ob_ironrail.scale = (0.254, 0.254, 0.254)
ob_ironrail.lineart.crease_threshold = 0.0
_m = ob_ironrail.modifiers.new('Mirror', 'MIRROR')
ob_base.location = (0.0, -26.98, 0.0)
ob_base.lineart.crease_threshold = 0.0

# ---- collection membership
scene.collection.objects.link(ob_ironrail)
scene.collection.objects.link(ob_base)

# ---- scene / render settings (as saved in the file)
scene.frame_start = 1; scene.frame_end = 250; scene.frame_set(1)
scene.render.engine = 'CYCLES'
scene.cycles.use_denoising = False
scene.cycles.samples = 128
scene.cycles.sampling_pattern = 'TABULATED_SOBOL'
scene.cycles.use_adaptive_sampling = False
scene.cycles.use_light_tree = False
scene.cycles.bake_type = 'NORMAL'
scene.view_settings.view_transform = 'Filmic'
bpy.context.view_layer.update()

# ---- added for rendering (the .blend has no active camera and no usable light): camera, sun
cam_auto = bpy.data.cameras.new('AutoCamera')
cam_auto.lens = 50.0
cam_auto.sensor_width = 36.0
cam_auto.clip_end = 1000.0
ob_auto_camera = bpy.data.objects.new('AutoCamera', cam_auto)
scene.collection.objects.link(ob_auto_camera)
ob_auto_camera.location = (56.2981, -67.491, 44.5565)
ob_auto_camera.rotation_euler = (1.09748, -7.21219e-08, 0.694738)
scene.camera = ob_auto_camera
light_auto_sun = bpy.data.lights.new('AutoSun', 'SUN')
light_auto_sun.energy = 3.0
light_auto_sun.angle = 0.0523599
ob_auto_sun = bpy.data.objects.new('AutoSun', light_auto_sun)
scene.collection.objects.link(ob_auto_sun)
ob_auto_sun.rotation_euler = (0.872665, 0.174533, 0.523599)
bpy.context.view_layer.update()

